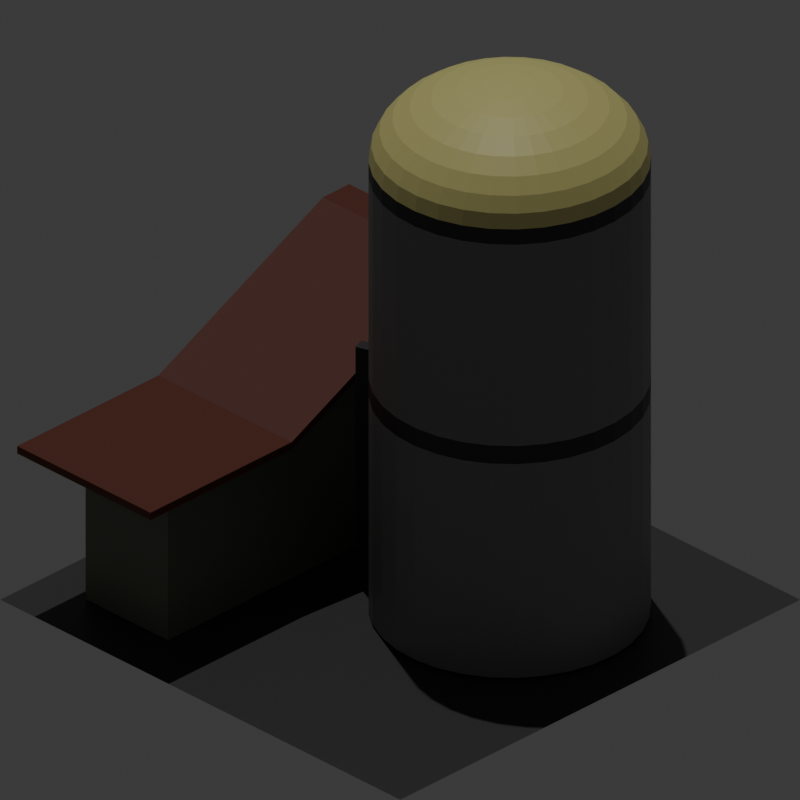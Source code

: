 # Source: silo1.blend  (saved by Blender 4.2.66; exported with 4.5.12 LTS)
import bpy
from mathutils import Matrix  # noqa: F401  (used for matrix-valued properties, if any)

bpy.ops.wm.read_factory_settings(use_empty=True)
scene = bpy.context.scene
scene.name = 'Scene'

# ---- collections
col_collection = bpy.data.collections.new('Collection'); scene.collection.children.link(col_collection)

# ---- materials (node trees are filled in below, after node groups)
mat_material_006 = bpy.data.materials.new('Material.006')
mat_material_003 = bpy.data.materials.new('Material.003')
mat_material_004 = bpy.data.materials.new('Material.004')
mat_material_005 = bpy.data.materials.new('Material.005')
mat_material_001 = bpy.data.materials.new('Material.001')
mat_material_002 = bpy.data.materials.new('Material.002')

# ---- material node trees
mat_material_006.use_nodes = True; mat_material_006.node_tree.nodes.clear()
_N = mat_material_006.node_tree.nodes; _L = mat_material_006.node_tree.links
n0 = _N.new('ShaderNodeBsdfPrincipled'); n0.name = 'Principled BSDF'; n0.location = (10, 300)
n0.inputs[0].default_value = (0.04431, 0.04431, 0.04431, 1.0)
n1 = _N.new('ShaderNodeOutputMaterial'); n1.name = 'Material Output'; n1.location = (300, 300)
_L.new(n0.outputs[0], n1.inputs[0])
n1.is_active_output = True
mat_material_003.use_nodes = True; mat_material_003.node_tree.nodes.clear()
_N = mat_material_003.node_tree.nodes; _L = mat_material_003.node_tree.links
n0 = _N.new('ShaderNodeBsdfPrincipled'); n0.name = 'Principled BSDF'; n0.location = (10, 300)
n0.inputs[0].default_value = (0.2247, 0.2247, 0.2247, 1.0)
n1 = _N.new('ShaderNodeOutputMaterial'); n1.name = 'Material Output'; n1.location = (300, 300)
_L.new(n0.outputs[0], n1.inputs[0])
n1.is_active_output = True
mat_material_004.use_nodes = True; mat_material_004.node_tree.nodes.clear()
_N = mat_material_004.node_tree.nodes; _L = mat_material_004.node_tree.links
n0 = _N.new('ShaderNodeBsdfPrincipled'); n0.name = 'Principled BSDF'; n0.location = (10, 300)
n0.inputs[0].default_value = (0.03275, 0.03275, 0.03275, 1.0)
n1 = _N.new('ShaderNodeOutputMaterial'); n1.name = 'Material Output'; n1.location = (300, 300)
_L.new(n0.outputs[0], n1.inputs[0])
n1.is_active_output = True
mat_material_005.use_nodes = True; mat_material_005.node_tree.nodes.clear()
_N = mat_material_005.node_tree.nodes; _L = mat_material_005.node_tree.links
n0 = _N.new('ShaderNodeBsdfPrincipled'); n0.name = 'Principled BSDF'; n0.location = (10, 300)
n0.inputs[0].default_value = (0.8003, 0.7434, 0.2807, 1.0)
n1 = _N.new('ShaderNodeOutputMaterial'); n1.name = 'Material Output'; n1.location = (300, 300)
_L.new(n0.outputs[0], n1.inputs[0])
n1.is_active_output = True
mat_material_001.use_nodes = True; mat_material_001.node_tree.nodes.clear()
_N = mat_material_001.node_tree.nodes; _L = mat_material_001.node_tree.links
n0 = _N.new('ShaderNodeBsdfPrincipled'); n0.name = 'Principled BSDF'; n0.location = (10, 300)
n0.inputs[0].default_value = (0.1353, 0.02829, 0.01463, 1.0)
n1 = _N.new('ShaderNodeOutputMaterial'); n1.name = 'Material Output'; n1.location = (300, 300)
_L.new(n0.outputs[0], n1.inputs[0])
n1.is_active_output = True
mat_material_002.use_nodes = True; mat_material_002.node_tree.nodes.clear()
_N = mat_material_002.node_tree.nodes; _L = mat_material_002.node_tree.links
n0 = _N.new('ShaderNodeBsdfPrincipled'); n0.name = 'Principled BSDF'; n0.location = (10, 300)
n0.inputs[0].default_value = (0.182, 0.1887, 0.1426, 1.0)
n1 = _N.new('ShaderNodeOutputMaterial'); n1.name = 'Material Output'; n1.location = (300, 300)
_L.new(n0.outputs[0], n1.inputs[0])
n1.is_active_output = True

# ---- world
world_world = bpy.data.worlds.new('World'); scene.world = world_world
world_world.use_nodes = True; world_world.node_tree.nodes.clear()
_N = world_world.node_tree.nodes; _L = world_world.node_tree.links
n0 = _N.new('ShaderNodeOutputWorld'); n0.name = 'World Output'; n0.location = (300, 300)
n1 = _N.new('ShaderNodeBackground'); n1.name = 'Background'; n1.location = (10, 300)
n1.inputs[0].default_value = (0.05088, 0.05088, 0.05088, 1.0)
_L.new(n1.outputs[0], n0.inputs[0])
n0.is_active_output = True
world_world.color = (0.05088, 0.05088, 0.05088)
world_world.sun_shadow_jitter_overblur = 0.0

# ---- cameras
cam_camera = bpy.data.cameras.new('Camera')
cam_camera.type = 'ORTHO'
cam_camera.clip_end = 100.0
cam_camera.ortho_scale = 5.657
cam_camera_001 = bpy.data.cameras.new('Camera.001')
cam_camera_001.type = 'ORTHO'
cam_camera_001.clip_end = 100.0
cam_camera_001.ortho_scale = 5.657
cam_camera_002 = bpy.data.cameras.new('Camera.002')
cam_camera_002.type = 'ORTHO'
cam_camera_002.clip_end = 100.0
cam_camera_002.ortho_scale = 5.657
cam_camera_003 = bpy.data.cameras.new('Camera.003')
cam_camera_003.type = 'ORTHO'
cam_camera_003.clip_end = 100.0
cam_camera_003.ortho_scale = 5.657

# ---- lights
light_sun = bpy.data.lights.new('Sun', 'SUN')
light_sun.energy = 1.0

# ---- meshes
me_plane = bpy.data.meshes.new('Plane')
me_plane.from_pydata([(-1.0, -1.0, 0.0), (1.0, -1.0, 0.0), (-1.0, 1.0, 0.0), (1.0, 1.0, 0.0)], [], [(0, 1, 3, 2)])
_uv = me_plane.uv_layers.new(name='UVMap')
_uv.uv.foreach_set('vector', [0.0, 0.0, 1.0, 0.0, 1.0, 1.0, 0.0, 1.0])
me_plane.materials.append(mat_material_006)
me_plane.update()
me_sphere = bpy.data.meshes.new('Sphere')
me_sphere.from_pydata([(0.0, 0.5556, 0.2186), (0.0, 0.8315, 0.106), (0.0, 0.9808, -0.04124), (0.0, 1.0, -0.1209), (0.03806, 0.1913, 0.2796), (0.07466, 0.3753, 0.2564), (0.1084, 0.5449, 0.2186), (0.1379, 0.6935, 0.1678), (0.1622, 0.8155, 0.106), (0.1802, 0.9061, 0.03537), (0.1913, 0.9619, -0.04124), (0.1951, 0.9808, -0.1209), (0.07466, 0.1802, 0.2796), (0.1464, 0.3536, 0.2564), (0.2126, 0.5133, 0.2186), (0.2706, 0.6533, 0.1678), (0.3182, 0.7682, 0.106), (0.3536, 0.8536, 0.03537), (0.3753, 0.9061, -0.04124), (0.3827, 0.9239, -0.1209), (0.1084, 0.1622, 0.2796), (0.2126, 0.3182, 0.2564), (0.3087, 0.4619, 0.2186), (0.3928, 0.5879, 0.1678), (0.4619, 0.6913, 0.106), (0.5133, 0.7682, 0.03537), (0.5449, 0.8155, -0.04124), (0.5556, 0.8315, -0.1209), (0.1379, 0.1379, 0.2796), (0.2706, 0.2706, 0.2564), (0.3928, 0.3928, 0.2186), (0.5, 0.5, 0.1678), (0.5879, 0.5879, 0.106), (0.6533, 0.6533, 0.03537), (0.6935, 0.6935, -0.04124), (0.7071, 0.7071, -0.1209), (0.1622, 0.1084, 0.2796), (0.3182, 0.2126, 0.2564), (0.4619, 0.3087, 0.2186), (0.5879, 0.3928, 0.1678), (0.6913, 0.4619, 0.106), (0.7682, 0.5133, 0.03537), (0.8155, 0.5449, -0.04124), (0.8315, 0.5556, -0.1209), (0.0, 0.0, 0.2874), (0.1802, 0.07466, 0.2796), (0.3536, 0.1464, 0.2564), (0.5133, 0.2126, 0.2186), (0.6533, 0.2706, 0.1678), (0.7682, 0.3182, 0.106), (0.8536, 0.3536, 0.03537), (0.9061, 0.3753, -0.04124), (0.9239, 0.3827, -0.1209), (0.1913, 0.03806, 0.2796), (0.3753, 0.07466, 0.2564), (0.5449, 0.1084, 0.2186), (0.6935, 0.1379, 0.1678), (0.8155, 0.1622, 0.106), (0.9061, 0.1802, 0.03537), (0.9619, 0.1913, -0.04124), (0.9808, 0.1951, -0.1209), (0.1951, -1.118e-08, 0.2796), (0.3827, -2.235e-08, 0.2564), (0.5556, -5.215e-08, 0.2186), (0.7071, 1.49e-08, 0.1678), (0.8315, -8.941e-08, 0.106), (0.9239, 4.47e-08, 0.03537), (0.9808, -8.941e-08, -0.04124), (1.0, -1.639e-07, -0.1209), (0.1913, -0.03806, 0.2796), (0.3753, -0.07466, 0.2564), (0.5449, -0.1084, 0.2186), (0.6935, -0.1379, 0.1678), (0.8155, -0.1622, 0.106), (0.9061, -0.1802, 0.03537), (0.9619, -0.1913, -0.04124), (0.9808, -0.1951, -0.1209), (0.1802, -0.07466, 0.2796), (0.3536, -0.1464, 0.2564), (0.5133, -0.2126, 0.2186), (0.6533, -0.2706, 0.1678), (0.7682, -0.3182, 0.106), (0.8536, -0.3536, 0.03537), (0.9061, -0.3753, -0.04124), (0.9239, -0.3827, -0.1209), (0.1622, -0.1084, 0.2796), (0.3182, -0.2126, 0.2564), (0.4619, -0.3087, 0.2186), (0.5879, -0.3928, 0.1678), (0.6913, -0.4619, 0.106), (0.7682, -0.5133, 0.03537), (0.8155, -0.5449, -0.04124), (0.8315, -0.5556, -0.1209), (0.1379, -0.1379, 0.2796), (0.2706, -0.2706, 0.2564), (0.3928, -0.3928, 0.2186), (0.5, -0.5, 0.1678), (0.5879, -0.5879, 0.106), (0.6533, -0.6533, 0.03537), (0.6935, -0.6935, -0.04124), (0.7071, -0.7071, -0.1209), (0.1084, -0.1622, 0.2796), (0.2126, -0.3182, 0.2564), (0.3087, -0.4619, 0.2186), (0.3928, -0.5879, 0.1678), (0.4619, -0.6913, 0.106), (0.5133, -0.7682, 0.03537), (0.5449, -0.8155, -0.04124), (0.5556, -0.8315, -0.1209), (0.07466, -0.1802, 0.2796), (0.1464, -0.3536, 0.2564), (0.2126, -0.5133, 0.2186), (0.2706, -0.6533, 0.1678), (0.3182, -0.7682, 0.106), (0.3536, -0.8536, 0.03537), (0.3753, -0.9061, -0.04124), (0.3827, -0.9239, -0.1209), (0.03806, -0.1913, 0.2796), (0.07466, -0.3753, 0.2564), (0.1084, -0.5449, 0.2186), (0.1379, -0.6935, 0.1678), (0.1622, -0.8155, 0.106), (0.1802, -0.9061, 0.03537), (0.1913, -0.9619, -0.04124), (0.1951, -0.9808, -0.1209), (-7.451e-09, -0.1951, 0.2796), (-5.215e-08, -0.3827, 0.2564), (-9.686e-08, -0.5556, 0.2186), (-1.49e-08, -0.7071, 0.1678), (-1.043e-07, -0.8315, 0.106), (2.98e-08, -0.9239, 0.03537), (-1.341e-07, -0.9808, -0.04124), (-3.278e-07, -1.0, -0.1209), (-0.03806, -0.1913, 0.2796), (-0.07466, -0.3753, 0.2564), (-0.1084, -0.5449, 0.2186), (-0.1379, -0.6935, 0.1678), (-0.1622, -0.8155, 0.106), (-0.1802, -0.9061, 0.03537), (-0.1913, -0.9619, -0.04124), (-0.1951, -0.9808, -0.1209), (-0.07466, -0.1802, 0.2796), (-0.1464, -0.3536, 0.2564), (-0.2126, -0.5133, 0.2186), (-0.2706, -0.6533, 0.1678), (-0.3182, -0.7682, 0.106), (-0.3536, -0.8536, 0.03537), (-0.3753, -0.9061, -0.04124), (-0.3827, -0.9239, -0.1209), (-0.1084, -0.1622, 0.2796), (-0.2126, -0.3182, 0.2564), (-0.3087, -0.4619, 0.2186), (-0.3928, -0.5879, 0.1678), (-0.4619, -0.6913, 0.106), (-0.5133, -0.7682, 0.03537), (-0.5449, -0.8155, -0.04124), (-0.5556, -0.8315, -0.1209), (-0.1379, -0.1379, 0.2796), (-0.2706, -0.2706, 0.2564), (-0.3928, -0.3928, 0.2186), (-0.5, -0.5, 0.1678), (-0.5879, -0.5879, 0.106), (-0.6533, -0.6533, 0.03537), (-0.6935, -0.6935, -0.04124), (-0.7071, -0.7071, -0.1209), (-0.1622, -0.1084, 0.2796), (-0.3182, -0.2126, 0.2564), (-0.4619, -0.3087, 0.2186), (-0.5879, -0.3928, 0.1678), (-0.6913, -0.4619, 0.106), (-0.7682, -0.5133, 0.03537), (-0.8155, -0.5449, -0.04124), (-0.8315, -0.5556, -0.1209), (-0.1802, -0.07466, 0.2796), (-0.3536, -0.1464, 0.2564), (-0.5133, -0.2126, 0.2186), (-0.6533, -0.2706, 0.1678), (-0.7682, -0.3182, 0.106), (-0.8536, -0.3536, 0.03537), (-0.9061, -0.3753, -0.04124), (-0.9239, -0.3827, -0.1209), (-0.1913, -0.03806, 0.2796), (-0.3753, -0.07466, 0.2564), (-0.5449, -0.1084, 0.2186), (-0.6935, -0.1379, 0.1678), (-0.8155, -0.1622, 0.106), (-0.9061, -0.1802, 0.03537), (-0.9619, -0.1913, -0.04124), (-0.9808, -0.1951, -0.1209), (-0.1951, 1.863e-08, 0.2796), (-0.3827, 5.215e-08, 0.2564), (-0.5556, 1.49e-07, 0.2186), (-0.7071, 2.98e-08, 0.1678), (-0.8315, 1.639e-07, 0.106), (-0.9239, 1.49e-08, 0.03537), (-0.9808, 2.682e-07, -0.04124), (-1.0, 4.47e-07, -0.1209), (-0.1913, 0.03806, 0.2796), (-0.3753, 0.07466, 0.2564), (-0.5449, 0.1084, 0.2186), (-0.6935, 0.1379, 0.1678), (-0.8155, 0.1622, 0.106), (-0.9061, 0.1802, 0.03537), (-0.9619, 0.1913, -0.04124), (-0.9808, 0.1951, -0.1209), (-0.1802, 0.07466, 0.2796), (-0.3536, 0.1464, 0.2564), (-0.5133, 0.2126, 0.2186), (-0.6533, 0.2706, 0.1678), (-0.7682, 0.3182, 0.106), (-0.8536, 0.3536, 0.03537), (-0.9061, 0.3753, -0.04124), (-0.9239, 0.3827, -0.1209), (-0.1622, 0.1084, 0.2796), (-0.3182, 0.2126, 0.2564), (-0.4619, 0.3087, 0.2186), (-0.5879, 0.3928, 0.1678), (-0.6913, 0.4619, 0.106), (-0.7682, 0.5133, 0.03537), (-0.8155, 0.5449, -0.04124), (-0.8315, 0.5556, -0.1209), (-0.1379, 0.1379, 0.2796), (-0.2706, 0.2706, 0.2564), (-0.3928, 0.3928, 0.2186), (-0.5, 0.5, 0.1678), (-0.5879, 0.5879, 0.106), (-0.6533, 0.6533, 0.03537), (-0.6935, 0.6935, -0.04124), (-0.7071, 0.7071, -0.1209), (-0.1951, 0.9808, -2.606), (-0.3827, 0.9239, -2.606), (-0.5556, 0.8315, -2.606), (-0.7071, 0.7071, -2.606), (-0.8315, 0.5556, -2.606), (-0.9239, 0.3827, -2.606), (-0.1084, 0.1622, 0.2796), (-0.2126, 0.3182, 0.2564), (-0.3087, 0.4619, 0.2186), (-0.3928, 0.5879, 0.1678), (-0.4619, 0.6913, 0.106), (-0.5133, 0.7682, 0.03537), (-0.5449, 0.8155, -0.04124), (-0.5556, 0.8315, -0.1209), (-0.9808, 0.1951, -2.606), (-1.0, 4.47e-07, -2.606), (-0.9808, -0.1951, -2.606), (-0.9239, -0.3827, -2.606), (-0.8315, -0.5556, -2.606), (-0.7071, -0.7071, -2.606), (-0.5556, -0.8315, -2.606), (-0.07466, 0.1802, 0.2796), (-0.1464, 0.3536, 0.2564), (-0.2126, 0.5133, 0.2186), (-0.2706, 0.6533, 0.1678), (-0.3182, 0.7682, 0.106), (-0.3536, 0.8536, 0.03537), (-0.3753, 0.9061, -0.04124), (-0.3827, 0.9239, -0.1209), (-0.3827, -0.9239, -2.606), (-0.1951, -0.9808, -2.606), (-3.278e-07, -1.0, -2.606), (0.1951, -0.9808, -2.606), (0.3827, -0.9239, -2.606), (0.5556, -0.8315, -2.606), (0.7071, -0.7071, -2.606), (-0.03806, 0.1913, 0.2796), (-0.07466, 0.3753, 0.2564), (-0.1084, 0.5449, 0.2186), (-0.1379, 0.6935, 0.1678), (-0.1622, 0.8155, 0.106), (-0.1802, 0.9061, 0.03537), (-0.1913, 0.9619, -0.04124), (-0.1951, 0.9808, -0.1209), (0.8315, -0.5556, -2.606), (0.9239, -0.3827, -2.606), (0.9808, -0.1951, -2.606), (1.0, -1.639e-07, -2.606), (0.9808, 0.1951, -2.606), (0.9239, 0.3827, -2.606), (0.8315, 0.5556, -2.606), (1.49e-08, 0.1951, 0.2796), (6.706e-08, 0.3827, 0.2564), (8.941e-08, 0.7071, 0.1678), (5.96e-08, 0.9239, 0.03537), (0.7071, 0.7071, -2.606), (0.5556, 0.8315, -2.606), (0.3827, 0.9239, -2.606), (0.1951, 0.9808, -2.606), (0.0, 1.0, -2.606), (0.7071, 0.7071, -0.2616), (-0.9239, 0.3827, -0.2616), (-0.5556, 0.8315, -0.2616), (0.3827, 0.9239, -0.2616), (0.5556, 0.8315, -0.2616), (0.5556, -0.8315, -0.2616), (-1.0, 4.47e-07, -0.2616), (1.0, -1.639e-07, -0.2616), (-0.5556, -0.8315, -0.2616), (0.8315, -0.5556, -0.2616), (0.9239, -0.3827, -0.2616), (0.8315, 0.5556, -0.2616), (0.1951, -0.9808, -0.2616), (-0.3827, -0.9239, -0.2616), (0.1951, 0.9808, -0.2616), (-0.9239, -0.3827, -0.2616), (-0.8315, 0.5556, -0.2616), (-3.278e-07, -1.0, -0.2616), (-0.3827, 0.9239, -0.2616), (0.9239, 0.3827, -0.2616), (0.9808, -0.1951, -0.2616), (-0.9808, 0.1951, -0.2616), (-0.7071, -0.7071, -0.2616), (0.7071, -0.7071, -0.2616), (0.0, 1.0, -0.2616), (-0.8315, -0.5556, -0.2616), (0.3827, -0.9239, -0.2616), (-0.9808, -0.1951, -0.2616), (-0.7071, 0.7071, -0.2616), (-0.1951, -0.9808, -0.2616), (-0.1951, 0.9808, -0.2616), (0.9808, 0.1951, -0.2616), (0.06897, -0.7003, 0.1678), (0.05419, -0.5502, 0.2186), (0.08111, -0.8235, 0.106), (0.09012, -0.915, 0.03537), (0.09567, -0.9714, -0.04124), (0.09754, -0.9904, -0.1209), (0.01903, -0.1932, 0.2796), (0.03733, -0.379, 0.2564), (0.09754, -0.9904, -2.606), (0.09754, -0.9904, -0.2616), (-0.09755, -0.9904, -0.1209), (-0.09567, -0.9714, -0.04124), (-0.01903, -0.1932, 0.2796), (-0.03733, -0.379, 0.2564), (-0.05419, -0.5502, 0.2186), (-0.06897, -0.7003, 0.1678), (-0.08111, -0.8235, 0.106), (-0.09012, -0.915, 0.03537), (-0.09755, -0.9904, -2.606), (-0.09755, -0.9904, -0.2616), (-4.236e-07, -1.043, -0.1209), (-4.236e-07, -1.043, -0.2616), (0.09754, -1.034, -0.1209), (0.09754, -1.034, -0.2616), (-0.09755, -1.034, -0.1209), (-0.09755, -1.034, -0.2616), (-4.945e-07, -1.158, -0.1209), (-4.945e-07, -1.158, -0.2616), (0.09754, -1.149, -0.1209), (0.09754, -1.149, -0.2616), (-0.09755, -1.149, -0.1209), (-0.09755, -1.149, -0.2616), (-0.09755, -1.034, -2.599), (-0.09755, -1.149, -2.599), (-4.236e-07, -1.043, -2.599), (0.09754, -1.034, -2.599), (-4.945e-07, -1.158, -2.599), (0.09754, -1.149, -2.599), (0.5556, 0.8315, -1.421), (0.1951, 0.9808, -1.421), (0.9808, -0.1951, -1.421), (-0.9808, 0.1951, -1.421), (-0.7071, -0.7071, -1.421), (0.7071, -0.7071, -1.421), (0.3827, -0.9239, -1.421), (-0.9808, -0.1951, -1.421), (-0.7071, 0.7071, -1.421), (-0.1951, -0.9808, -1.421), (-0.1951, 0.9808, -1.421), (0.9808, 0.1951, -1.421), (0.7071, 0.7071, -1.421), (-0.9239, 0.3827, -1.421), (-0.5556, 0.8315, -1.421), (0.3827, 0.9239, -1.421), (0.5556, -0.8315, -1.421), (-1.0, 4.47e-07, -1.421), (1.0, -1.639e-07, -1.421), (-0.5556, -0.8315, -1.421), (0.8315, -0.5556, -1.421), (0.9239, -0.3827, -1.421), (0.8315, 0.5556, -1.421), (0.1951, -0.9808, -1.421), (-0.3827, -0.9239, -1.421), (-0.9239, -0.3827, -1.421), (-0.8315, 0.5556, -1.421), (-3.278e-07, -1.0, -1.421), (-0.3827, 0.9239, -1.421), (0.9239, 0.3827, -1.421), (0.0, 1.0, -1.421), (-0.8315, -0.5556, -1.421), (0.09754, -0.9904, -1.421), (-0.09755, -0.9904, -1.421), (0.7071, 0.7071, -1.321), (-0.9239, 0.3827, -1.321), (-0.5556, 0.8315, -1.321), (0.3827, 0.9239, -1.321), (0.5556, -0.8315, -1.321), (-1.0, 4.47e-07, -1.321), (1.0, -1.639e-07, -1.321), (-0.5556, -0.8315, -1.321), (0.8315, -0.5556, -1.321), (0.9239, -0.3827, -1.321), (0.8315, 0.5556, -1.321), (0.1951, -0.9808, -1.321), (-0.3827, -0.9239, -1.321), (-0.9239, -0.3827, -1.321), (-0.8315, 0.5556, -1.321), (-3.278e-07, -1.0, -1.321), (-0.3827, 0.9239, -1.321), (0.9239, 0.3827, -1.321), (0.0, 1.0, -1.321), (-0.8315, -0.5556, -1.321), (0.5556, 0.8315, -1.321), (0.1951, 0.9808, -1.321), (0.9808, -0.1951, -1.321), (-0.9808, 0.1951, -1.321), (-0.7071, -0.7071, -1.321), (0.7071, -0.7071, -1.321), (0.3827, -0.9239, -1.321), (-0.9808, -0.1951, -1.321), (-0.7071, 0.7071, -1.321), (-0.1951, -0.9808, -1.321), (-0.1951, 0.9808, -1.321), (0.9808, 0.1951, -1.321), (0.09754, -0.9904, -1.321), (-0.09755, -0.9904, -1.321), (0.3295, -0.6218, 0.1678), (0.2589, -0.4885, 0.2186), (0.3875, -0.7311, 0.106), (0.4306, -0.8124, 0.03537), (0.4571, -0.8624, -0.04124), (0.466, -0.8793, -0.1209), (0.09092, -0.1715, 0.2796), (0.1783, -0.3365, 0.2564), (0.466, -0.8793, -2.606), (0.466, -0.8793, -0.2616), (0.466, -0.8793, -1.421), (0.466, -0.8793, -1.321), (0.4917, -0.9274, -1.421), (0.5813, -0.8795, -1.421), (0.5813, -0.8795, -1.321), (0.4917, -0.9274, -1.321), (0.5435, -1.024, -1.421), (0.633, -0.9763, -1.421), (0.633, -0.9763, -1.321), (0.5435, -1.024, -1.321), (0.4917, -0.9274, -2.606), (0.5813, -0.8795, -2.606), (0.5435, -1.024, -2.606), (0.633, -0.9763, -2.606), (0.7071, 0.7071, -0.2056), (-0.9239, 0.3827, -0.2056), (-0.5556, 0.8315, -0.2056), (0.3827, 0.9239, -0.2056), (0.5556, -0.8315, -0.2056), (-1.0, 4.47e-07, -0.2056), (1.0, -1.639e-07, -0.2056), (-0.5556, -0.8315, -0.2056), (0.8315, -0.5556, -0.2056), (0.9239, -0.3827, -0.2056), (0.8315, 0.5556, -0.2056), (0.1951, -0.9808, -0.2056), (-0.3827, -0.9239, -0.2056), (-0.9239, -0.3827, -0.2056), (-0.8315, 0.5556, -0.2056), (-0.3827, 0.9239, -0.2056), (0.9239, 0.3827, -0.2056), (0.0, 1.0, -0.2056), (-0.8315, -0.5556, -0.2056), (0.5556, 0.8315, -0.2056), (0.1951, 0.9808, -0.2056), (0.9808, -0.1951, -0.2056), (-0.9808, 0.1951, -0.2056), (-0.7071, -0.7071, -0.2056), (0.7071, -0.7071, -0.2056), (0.3827, -0.9239, -0.2056), (-0.9808, -0.1951, -0.2056), (-0.7071, 0.7071, -0.2056), (-0.1951, -0.9808, -0.2056), (-0.1951, 0.9808, -0.2056), (0.9808, 0.1951, -0.2056), (0.09754, -0.9904, -0.2056), (-0.09755, -0.9904, -0.2056), (0.09754, -1.034, -0.2056), (-0.09755, -1.034, -0.2056), (-4.945e-07, -1.158, -0.2056), (0.09754, -1.149, -0.2056), (-0.09755, -1.149, -0.2056), (0.466, -0.8793, -0.2056)], [], [(280, 44, 4), (281, 280, 4, 5), (0, 281, 5, 6), (282, 0, 6, 7), (1, 282, 7, 8), (283, 1, 8, 9), (2, 283, 9, 10), (3, 2, 10, 11), (11, 10, 18, 19), (4, 44, 12), (5, 4, 12, 13), (6, 5, 13, 14), (7, 6, 14, 15), (8, 7, 15, 16), (9, 8, 16, 17), (10, 9, 17, 18), (15, 14, 22, 23), (16, 15, 23, 24), (17, 16, 24, 25), (18, 17, 25, 26), (19, 18, 26, 27), (12, 44, 20), (13, 12, 20, 21), (14, 13, 21, 22), (27, 26, 34, 35), (20, 44, 28), (21, 20, 28, 29), (22, 21, 29, 30), (23, 22, 30, 31), (24, 23, 31, 32), (25, 24, 32, 33), (26, 25, 33, 34), (32, 31, 39, 40), (33, 32, 40, 41), (34, 33, 41, 42), (35, 34, 42, 43), (28, 44, 36), (29, 28, 36, 37), (30, 29, 37, 38), (31, 30, 38, 39), (36, 44, 45), (37, 36, 45, 46), (38, 37, 46, 47), (39, 38, 47, 48), (40, 39, 48, 49), (41, 40, 49, 50), (42, 41, 50, 51), (43, 42, 51, 52), (49, 48, 56, 57), (50, 49, 57, 58), (51, 50, 58, 59), (52, 51, 59, 60), (45, 44, 53), (46, 45, 53, 54), (47, 46, 54, 55), (48, 47, 55, 56), (54, 53, 61, 62), (55, 54, 62, 63), (56, 55, 63, 64), (57, 56, 64, 65), (58, 57, 65, 66), (59, 58, 66, 67), (60, 59, 67, 68), (53, 44, 61), (66, 65, 73, 74), (67, 66, 74, 75), (68, 67, 75, 76), (61, 44, 69), (62, 61, 69, 70), (63, 62, 70, 71), (64, 63, 71, 72), (65, 64, 72, 73), (71, 70, 78, 79), (72, 71, 79, 80), (73, 72, 80, 81), (74, 73, 81, 82), (75, 74, 82, 83), (76, 75, 83, 84), (69, 44, 77), (70, 69, 77, 78), (83, 82, 90, 91), (84, 83, 91, 92), (77, 44, 85), (78, 77, 85, 86), (79, 78, 86, 87), (80, 79, 87, 88), (81, 80, 88, 89), (82, 81, 89, 90), (87, 86, 94, 95), (88, 87, 95, 96), (89, 88, 96, 97), (90, 89, 97, 98), (91, 90, 98, 99), (92, 91, 99, 100), (85, 44, 93), (86, 85, 93, 94), (99, 98, 106, 107), (100, 99, 107, 108), (93, 44, 101), (94, 93, 101, 102), (95, 94, 102, 103), (96, 95, 103, 104), (97, 96, 104, 105), (98, 97, 105, 106), (427, 428, 111, 112), (429, 427, 112, 113), (430, 429, 113, 114), (431, 430, 114, 115), (432, 431, 115, 116), (101, 44, 109, 433), (434, 433, 109, 110), (428, 434, 110, 111), (116, 115, 123, 124), (109, 44, 117), (110, 109, 117, 118), (111, 110, 118, 119), (112, 111, 119, 120), (113, 112, 120, 121), (114, 113, 121, 122), (115, 114, 122, 123), (321, 322, 127, 128), (323, 321, 128, 129), (324, 323, 129, 130), (325, 324, 130, 131), (326, 325, 131, 132), (117, 44, 125, 327), (328, 327, 125, 126), (322, 328, 126, 127), (331, 332, 139, 140), (125, 44, 133, 333), (334, 333, 133, 134), (335, 334, 134, 135), (336, 335, 135, 136), (337, 336, 136, 137), (338, 337, 137, 138), (332, 338, 138, 139), (137, 136, 144, 145), (138, 137, 145, 146), (139, 138, 146, 147), (140, 139, 147, 148), (133, 44, 141), (134, 133, 141, 142), (135, 134, 142, 143), (136, 135, 143, 144), (142, 141, 149, 150), (143, 142, 150, 151), (144, 143, 151, 152), (145, 144, 152, 153), (146, 145, 153, 154), (147, 146, 154, 155), (148, 147, 155, 156), (141, 44, 149), (154, 153, 161, 162), (155, 154, 162, 163), (156, 155, 163, 164), (149, 44, 157), (150, 149, 157, 158), (151, 150, 158, 159), (152, 151, 159, 160), (153, 152, 160, 161), (158, 157, 165, 166), (159, 158, 166, 167), (160, 159, 167, 168), (161, 160, 168, 169), (162, 161, 169, 170), (163, 162, 170, 171), (164, 163, 171, 172), (157, 44, 165), (170, 169, 177, 178), (171, 170, 178, 179), (172, 171, 179, 180), (165, 44, 173), (166, 165, 173, 174), (167, 166, 174, 175), (168, 167, 175, 176), (169, 168, 176, 177), (175, 174, 182, 183), (176, 175, 183, 184), (177, 176, 184, 185), (178, 177, 185, 186), (179, 178, 186, 187), (180, 179, 187, 188), (173, 44, 181), (174, 173, 181, 182), (187, 186, 194, 195), (188, 187, 195, 196), (181, 44, 189), (182, 181, 189, 190), (183, 182, 190, 191), (184, 183, 191, 192), (185, 184, 192, 193), (186, 185, 193, 194), (191, 190, 198, 199), (192, 191, 199, 200), (193, 192, 200, 201), (194, 193, 201, 202), (195, 194, 202, 203), (196, 195, 203, 204), (189, 44, 197), (190, 189, 197, 198), (203, 202, 210, 211), (204, 203, 211, 212), (197, 44, 205), (198, 197, 205, 206), (199, 198, 206, 207), (200, 199, 207, 208), (201, 200, 208, 209), (202, 201, 209, 210), (208, 207, 215, 216), (209, 208, 216, 217), (210, 209, 217, 218), (211, 210, 218, 219), (362, 372, 234, 243), (212, 211, 219, 220), (205, 44, 213), (206, 205, 213, 214), (207, 206, 214, 215), (364, 375, 263, 264), (220, 219, 227, 228), (213, 44, 221), (368, 383, 258, 259), (214, 213, 221, 222), (361, 380, 274, 275), (215, 214, 222, 223), (365, 382, 261, 262), (216, 215, 223, 224), (359, 371, 284, 285), (217, 216, 224, 225), (363, 390, 247, 248), (218, 217, 225, 226), (367, 373, 231, 232), (219, 218, 226, 227), (370, 377, 276, 277), (225, 224, 238, 239), (391, 386, 260, 329), (226, 225, 239, 240), (372, 385, 233, 234), (227, 226, 240, 241), (383, 378, 249, 258), (228, 227, 241, 242), (221, 44, 235), (371, 381, 279, 284), (222, 221, 235, 236), (360, 374, 286, 287), (223, 222, 236, 237), (366, 376, 244, 245), (224, 223, 237, 238), (235, 44, 250), (373, 387, 230, 231), (236, 235, 250, 251), (369, 389, 288, 229), (237, 236, 251, 252), (381, 388, 278, 279), (238, 237, 252, 253), (380, 379, 273, 274), (239, 238, 253, 254), (374, 359, 285, 286), (240, 239, 254, 255), (390, 384, 246, 247), (241, 240, 255, 256), (437, 365, 262, 435), (242, 241, 256, 257), (254, 253, 268, 269), (389, 360, 287, 288), (255, 254, 269, 270), (384, 366, 245, 246), (256, 255, 270, 271), (385, 367, 232, 233), (257, 256, 271, 272), (250, 44, 265), (376, 362, 243, 244), (251, 250, 265, 266), (377, 361, 275, 276), (252, 251, 266, 267), (378, 363, 248, 249), (253, 252, 267, 268), (379, 364, 264, 273), (266, 265, 280, 281), (267, 266, 281, 0), (268, 267, 0, 282), (269, 268, 282, 1), (392, 368, 259, 339), (270, 269, 1, 283), (387, 369, 229, 230), (271, 270, 283, 2), (388, 370, 277, 278), (272, 271, 2, 3), (265, 44, 280), (467, 481, 320, 308), (466, 480, 319, 307), (483, 479, 318, 340), (459, 475, 312, 298), (458, 474, 311, 297), (457, 472, 309, 296), (456, 473, 310, 295), (465, 478, 317, 305), (464, 477, 316, 304), (468, 471, 303, 313), (489, 476, 315, 436), (469, 464, 304, 314), (454, 470, 293, 292), (460, 459, 298, 299), (461, 467, 308, 300), (480, 468, 313, 319), (453, 466, 307, 291), (477, 456, 295, 316), (471, 454, 292, 303), (451, 461, 300, 289), (463, 458, 297, 302), (452, 465, 305, 290), (483, 340, 346, 485), (481, 457, 296, 320), (478, 453, 291, 317), (474, 469, 314, 311), (470, 451, 289, 293), (476, 462, 301, 315), (472, 460, 299, 309), (479, 463, 302, 318), (475, 455, 294, 312), (473, 452, 290, 310), (462, 482, 330, 301), (382, 391, 329, 261), (119, 118, 328, 322), (118, 117, 327, 328), (124, 123, 325, 326), (123, 122, 324, 325), (122, 121, 323, 324), (121, 120, 321, 323), (120, 119, 322, 321), (306, 330, 344, 342), (386, 392, 339, 260), (131, 130, 338, 332), (130, 129, 337, 338), (129, 128, 336, 337), (128, 127, 335, 336), (127, 126, 334, 335), (126, 125, 333, 334), (132, 131, 332, 331), (342, 344, 356, 355), (485, 346, 352, 488), (326, 132, 341, 343), (340, 306, 342, 346), (132, 331, 345, 341), (482, 326, 343, 484), (487, 486, 348, 350), (486, 488, 352, 348), (352, 346, 353, 354), (341, 345, 351, 347), (484, 343, 349, 487), (343, 341, 347, 349), (355, 356, 358, 357), (353, 355, 357, 354), (346, 342, 355, 353), (344, 350, 358, 356), (350, 348, 357, 358), (348, 352, 354, 357), (408, 426, 392, 386), (404, 425, 391, 382), (410, 424, 370, 388), (409, 423, 369, 387), (426, 422, 368, 392), (401, 418, 364, 379), (400, 417, 363, 378), (399, 415, 361, 377), (398, 416, 362, 376), (407, 421, 367, 385), (406, 420, 366, 384), (411, 414, 360, 389), (438, 419, 365, 437), (412, 406, 384, 390), (396, 413, 359, 374), (402, 401, 379, 380), (403, 410, 388, 381), (423, 411, 389, 369), (395, 409, 387, 373), (420, 398, 376, 366), (414, 396, 374, 360), (393, 403, 381, 371), (405, 400, 378, 383), (394, 407, 385, 372), (425, 408, 386, 391), (424, 399, 377, 370), (421, 395, 373, 367), (417, 412, 390, 363), (413, 393, 371, 359), (419, 404, 382, 365), (415, 402, 380, 361), (422, 405, 383, 368), (418, 397, 375, 364), (416, 394, 372, 362), (310, 290, 394, 416), (312, 294, 397, 418), (318, 302, 405, 422), (309, 299, 402, 415), (315, 301, 404, 419), (293, 289, 393, 413), (311, 314, 412, 417), (317, 291, 395, 421), (320, 296, 399, 424), (330, 306, 408, 425), (290, 305, 407, 394), (302, 297, 400, 405), (289, 300, 403, 393), (303, 292, 396, 414), (316, 295, 398, 420), (291, 307, 409, 395), (319, 313, 411, 423), (300, 308, 410, 403), (299, 298, 401, 402), (292, 293, 413, 396), (314, 304, 406, 412), (436, 315, 419, 438), (313, 303, 414, 411), (304, 316, 420, 406), (305, 317, 421, 407), (295, 310, 416, 398), (296, 309, 415, 399), (297, 311, 417, 400), (298, 312, 418, 401), (340, 318, 422, 426), (307, 319, 423, 409), (308, 320, 424, 410), (301, 330, 425, 404), (306, 340, 426, 408), (294, 436, 438, 397), (375, 397, 441, 440), (455, 489, 436, 294), (375, 437, 435, 263), (103, 102, 434, 428), (102, 101, 433, 434), (108, 107, 431, 432), (107, 106, 430, 431), (106, 105, 429, 430), (105, 104, 427, 429), (104, 103, 428, 427), (439, 440, 448, 447), (438, 437, 439, 442), (437, 375, 440, 439), (397, 438, 442, 441), (445, 446, 443, 444), (442, 439, 443, 446), (440, 441, 445, 444), (441, 442, 446, 445), (447, 448, 450, 449), (440, 444, 450, 448), (444, 443, 449, 450), (443, 439, 447, 449), (108, 432, 489, 455), (344, 484, 487, 350), (347, 351, 488, 486), (349, 347, 486, 487), (330, 482, 484, 344), (345, 485, 488, 351), (124, 326, 482, 462), (204, 212, 452, 473), (100, 108, 455, 475), (140, 148, 463, 479), (76, 84, 460, 472), (116, 124, 462, 476), (27, 35, 451, 470), (164, 172, 469, 474), (228, 242, 453, 478), (60, 68, 457, 481), (331, 483, 485, 345), (212, 220, 465, 452), (148, 156, 458, 463), (35, 43, 461, 451), (11, 19, 454, 471), (188, 196, 456, 477), (242, 257, 466, 453), (272, 3, 468, 480), (43, 52, 467, 461), (84, 92, 459, 460), (19, 27, 470, 454), (172, 180, 464, 469), (432, 116, 476, 489), (3, 11, 471, 468), (180, 188, 477, 464), (220, 228, 478, 465), (196, 204, 473, 456), (68, 76, 472, 457), (156, 164, 474, 458), (92, 100, 475, 459), (331, 140, 479, 483), (257, 272, 480, 466), (52, 60, 481, 467)])
me_sphere.polygons.foreach_set('material_index', [2, 2, 2, 2, 2, 2, 2, 2, 2, 2, 2, 2, 2, 2, 2, 2, 2, 2, 2, 2, 2, 2, 2, 2, 2, 2, 2, 2, 2, 2, 2, 2, 2, 2, 2, 2, 2, 2, 2, 2, 2, 2, 2, 2, 2, 2, 2, 2, 2, 2, 2, 2, 2, 2, 2, 2, 2, 2, 2, 2, 2, 2, 2, 2, 2, 2, 2, 2, 2, 2, 2, 2, 2, 2, 2, 2, 2, 2, 2, 2, 2, 2, 2, 2, 2, 2, 2, 2, 2, 2, 2, 2, 2, 2, 2, 2, 2, 2, 2, 2, 2, 2, 2, 2, 2, 2, 2, 2, 2, 2, 2, 2, 2, 2, 2, 2, 2, 2, 2, 2, 2, 2, 2, 2, 2, 2, 2, 2, 2, 2, 2, 2, 2, 2, 2, 2, 2, 2, 2, 2, 2, 2, 2, 2, 2, 2, 2, 2, 2, 2, 2, 2, 2, 2, 2, 2, 2, 2, 2, 2, 2, 2, 2, 2, 2, 2, 2, 2, 2, 2, 2, 2, 2, 2, 2, 2, 2, 2, 2, 2, 2, 2, 2, 2, 2, 2, 2, 2, 2, 2, 2, 2, 2, 2, 2, 2, 2, 2, 2, 2, 2, 2, 2, 2, 2, 2, 2, 2, 2, 2, 2, 2, 0, 2, 2, 2, 2, 0, 2, 2, 0, 2, 0, 2, 0, 2, 0, 2, 0, 2, 0, 2, 0, 2, 0, 2, 0, 2, 0, 2, 2, 0, 2, 0, 2, 0, 2, 2, 0, 2, 0, 2, 0, 2, 0, 2, 0, 2, 0, 2, 0, 2, 2, 0, 2, 0, 2, 0, 2, 2, 0, 2, 0, 2, 0, 2, 0, 2, 2, 2, 2, 0, 2, 0, 2, 0, 2, 2, 0, 0, 0, 0, 0, 0, 0, 0, 0, 0, 0, 0, 0, 0, 0, 0, 0, 0, 0, 0, 0, 0, 1, 0, 0, 0, 0, 0, 0, 0, 0, 0, 0, 0, 2, 2, 2, 2, 2, 2, 2, 0, 0, 2, 2, 2, 2, 2, 2, 2, 0, 1, 1, 0, 1, 1, 1, 1, 1, 1, 1, 1, 0, 0, 0, 1, 1, 1, 1, 1, 1, 1, 1, 1, 1, 1, 1, 1, 1, 1, 1, 1, 1, 1, 1, 1, 1, 1, 1, 1, 1, 1, 1, 1, 1, 1, 1, 1, 1, 1, 1, 1, 0, 0, 0, 0, 0, 0, 0, 0, 0, 0, 0, 0, 0, 0, 0, 0, 0, 0, 0, 0, 0, 0, 0, 0, 0, 0, 0, 0, 0, 0, 0, 0, 0, 0, 0, 1, 0, 0, 2, 2, 2, 2, 2, 2, 2, 0, 1, 0, 1, 1, 1, 1, 1, 0, 1, 1, 1, 1, 1, 1, 1, 1, 1, 1, 1, 1, 1, 1, 1, 1, 1, 1, 1, 1, 1, 1, 1, 1, 1, 1, 1, 1, 1, 1, 1, 1, 1, 1, 1, 1, 1, 1, 1, 1, 1, 1])
_uv = me_sphere.uv_layers.new(name='UVMap')
_uv.uv.foreach_set('vector', [0.6991, 0.6813, 0.7337, 0.6779, 0.7004, 0.688, 0.6658, 0.6846, 0.6991, 0.6813, 0.7004, 0.688, 0.6684, 0.6978, 0.6351, 0.6876, 0.6658, 0.6846, 0.6684, 0.6978, 0.6389, 0.7067, 0.6083, 0.6903, 0.6351, 0.6876, 0.6389, 0.7067, 0.6132, 0.7146, 0.5864, 0.6925, 0.6083, 0.6903, 0.6132, 0.7146, 0.5921, 0.7211, 0.5702, 0.6941, 0.5864, 0.6925, 0.5921, 0.7211, 0.5765, 0.7259, 0.701, 0.02924, 0.7, 0.01518, 0.7317, 0.01494, 0.7347, 0.02898, 0.7014, 0.0436, 0.701, 0.02924, 0.7347, 0.02898, 0.7357, 0.04334, 0.7357, 0.04334, 0.7347, 0.02898, 0.7664, 0.02849, 0.768, 0.04284, 0.7004, 0.688, 0.7337, 0.6779, 0.703, 0.6943, 0.6684, 0.6978, 0.7004, 0.688, 0.703, 0.6943, 0.6735, 0.7101, 0.6389, 0.7067, 0.6684, 0.6978, 0.6735, 0.7101, 0.6464, 0.7247, 0.6132, 0.7146, 0.6389, 0.7067, 0.6464, 0.7247, 0.6226, 0.7375, 0.5921, 0.7211, 0.6132, 0.7146, 0.6226, 0.7375, 0.6032, 0.748, 0.5765, 0.7259, 0.5921, 0.7211, 0.6032, 0.748, 0.5889, 0.7558, 0.7347, 0.02898, 0.7317, 0.01494, 0.7616, 0.01447, 0.7664, 0.02849, 0.6226, 0.7375, 0.6464, 0.7247, 0.6572, 0.7409, 0.6364, 0.7581, 0.6032, 0.748, 0.6226, 0.7375, 0.6364, 0.7581, 0.6194, 0.7722, 0.5889, 0.7558, 0.6032, 0.748, 0.6194, 0.7722, 0.6069, 0.7827, 0.7664, 0.02849, 0.7616, 0.01447, 0.7884, 0.0138, 0.7949, 0.02778, 0.768, 0.04284, 0.7664, 0.02849, 0.7949, 0.02778, 0.7971, 0.04211, 0.703, 0.6943, 0.7337, 0.6779, 0.7068, 0.7, 0.6735, 0.7101, 0.703, 0.6943, 0.7068, 0.7, 0.681, 0.7213, 0.6464, 0.7247, 0.6735, 0.7101, 0.681, 0.7213, 0.6572, 0.7409, 0.7971, 0.04211, 0.7949, 0.02778, 0.819, 0.02688, 0.8217, 0.04119, 0.7068, 0.7, 0.7337, 0.6779, 0.7116, 0.7048, 0.681, 0.7213, 0.7068, 0.7, 0.7116, 0.7048, 0.6904, 0.7308, 0.6572, 0.7409, 0.681, 0.7213, 0.6904, 0.7308, 0.671, 0.7547, 0.6364, 0.7581, 0.6572, 0.7409, 0.671, 0.7547, 0.6539, 0.7756, 0.6194, 0.7722, 0.6364, 0.7581, 0.6539, 0.7756, 0.64, 0.7928, 0.6069, 0.7827, 0.6194, 0.7722, 0.64, 0.7928, 0.6298, 0.8056, 0.7949, 0.02778, 0.7884, 0.0138, 0.8111, 0.01295, 0.819, 0.02688, 0.64, 0.7928, 0.6539, 0.7756, 0.6745, 0.7894, 0.6643, 0.809, 0.6298, 0.8056, 0.64, 0.7928, 0.6643, 0.809, 0.6567, 0.8236, 0.0153, 0.02716, 0.02225, 0.01322, 0.04796, 0.01389, 0.0426, 0.02787, 0.01295, 0.04148, 0.0153, 0.02716, 0.0426, 0.02787, 0.04079, 0.0422, 0.7116, 0.7048, 0.7337, 0.6779, 0.7173, 0.7086, 0.6904, 0.7308, 0.7116, 0.7048, 0.7173, 0.7086, 0.7016, 0.7382, 0.671, 0.7547, 0.6904, 0.7308, 0.7016, 0.7382, 0.6871, 0.7655, 0.6539, 0.7756, 0.671, 0.7547, 0.6871, 0.7655, 0.6745, 0.7894, 0.7173, 0.7086, 0.7337, 0.6779, 0.7236, 0.7113, 0.7016, 0.7382, 0.7173, 0.7086, 0.7236, 0.7113, 0.714, 0.7434, 0.6871, 0.7655, 0.7016, 0.7382, 0.714, 0.7434, 0.7051, 0.773, 0.6745, 0.7894, 0.6871, 0.7655, 0.7051, 0.773, 0.6974, 0.7989, 0.6643, 0.809, 0.6745, 0.7894, 0.6974, 0.7989, 0.6912, 0.8202, 0.6567, 0.8236, 0.6643, 0.809, 0.6912, 0.8202, 0.6866, 0.836, 0.0426, 0.02787, 0.04796, 0.01389, 0.07703, 0.01437, 0.07345, 0.02838, 0.04079, 0.0422, 0.0426, 0.02787, 0.07345, 0.02838, 0.07225, 0.04272, 0.6912, 0.8202, 0.6974, 0.7989, 0.7217, 0.8037, 0.7198, 0.8259, 0.6866, 0.836, 0.6912, 0.8202, 0.7198, 0.8259, 0.7184, 0.8423, 0.07345, 0.02838, 0.07703, 0.01437, 0.1083, 0.01465, 0.1067, 0.02868, 0.07225, 0.04272, 0.07345, 0.02838, 0.1067, 0.02868, 0.1061, 0.04303, 0.7236, 0.7113, 0.7337, 0.6779, 0.7303, 0.7126, 0.714, 0.7434, 0.7236, 0.7113, 0.7303, 0.7126, 0.7271, 0.746, 0.7051, 0.773, 0.714, 0.7434, 0.7271, 0.746, 0.7242, 0.7768, 0.6974, 0.7989, 0.7051, 0.773, 0.7242, 0.7768, 0.7217, 0.8037, 0.7271, 0.746, 0.7303, 0.7126, 0.7372, 0.7126, 0.7405, 0.746, 0.7242, 0.7768, 0.7271, 0.746, 0.7405, 0.746, 0.7437, 0.7768, 0.7217, 0.8037, 0.7242, 0.7768, 0.7437, 0.7768, 0.7465, 0.8037, 0.7198, 0.8259, 0.7217, 0.8037, 0.7465, 0.8037, 0.7489, 0.8259, 0.7184, 0.8423, 0.7198, 0.8259, 0.7489, 0.8259, 0.7508, 0.8423, 0.1067, 0.02868, 0.1083, 0.01465, 0.1406, 0.01472, 0.141, 0.02875, 0.1061, 0.04303, 0.1067, 0.02868, 0.141, 0.02875, 0.1411, 0.0431, 0.7303, 0.7126, 0.7337, 0.6779, 0.7372, 0.7126, 0.7508, 0.8423, 0.7489, 0.8259, 0.7775, 0.8202, 0.7825, 0.836, 0.141, 0.02875, 0.1406, 0.01472, 0.1727, 0.01458, 0.1751, 0.0286, 0.1411, 0.0431, 0.141, 0.02875, 0.1751, 0.0286, 0.1758, 0.04295, 0.7372, 0.7126, 0.7337, 0.6779, 0.7439, 0.7113, 0.7405, 0.746, 0.7372, 0.7126, 0.7439, 0.7113, 0.7537, 0.7434, 0.7437, 0.7768, 0.7405, 0.746, 0.7537, 0.7434, 0.7628, 0.773, 0.7465, 0.8037, 0.7437, 0.7768, 0.7628, 0.773, 0.7708, 0.7989, 0.7489, 0.8259, 0.7465, 0.8037, 0.7708, 0.7989, 0.7775, 0.8202, 0.7628, 0.773, 0.7537, 0.7434, 0.7661, 0.7382, 0.7808, 0.7655, 0.7708, 0.7989, 0.7628, 0.773, 0.7808, 0.7655, 0.7937, 0.7894, 0.7775, 0.8202, 0.7708, 0.7989, 0.7937, 0.7894, 0.8044, 0.809, 0.7825, 0.836, 0.7775, 0.8202, 0.8044, 0.809, 0.8124, 0.8236, 0.1751, 0.0286, 0.1727, 0.01458, 0.2034, 0.01422, 0.2076, 0.02822, 0.1758, 0.04295, 0.1751, 0.0286, 0.2076, 0.02822, 0.209, 0.04257, 0.7439, 0.7113, 0.7337, 0.6779, 0.7502, 0.7086, 0.7537, 0.7434, 0.7439, 0.7113, 0.7502, 0.7086, 0.7661, 0.7382, 0.2076, 0.02822, 0.2034, 0.01422, 0.2314, 0.01368, 0.2373, 0.02764, 0.209, 0.04257, 0.2076, 0.02822, 0.2373, 0.02764, 0.2394, 0.04197, 0.7502, 0.7086, 0.7337, 0.6779, 0.7559, 0.7048, 0.7661, 0.7382, 0.7502, 0.7086, 0.7559, 0.7048, 0.7772, 0.7308, 0.7808, 0.7655, 0.7661, 0.7382, 0.7772, 0.7308, 0.797, 0.7547, 0.7937, 0.7894, 0.7808, 0.7655, 0.797, 0.7547, 0.8143, 0.7756, 0.8044, 0.809, 0.7937, 0.7894, 0.8143, 0.7756, 0.8286, 0.7928, 0.8124, 0.8236, 0.8044, 0.809, 0.8286, 0.7928, 0.8394, 0.8056, 0.797, 0.7547, 0.7772, 0.7308, 0.7867, 0.7213, 0.8107, 0.7409, 0.8143, 0.7756, 0.797, 0.7547, 0.8107, 0.7409, 0.8318, 0.7581, 0.8286, 0.7928, 0.8143, 0.7756, 0.8318, 0.7581, 0.8492, 0.7722, 0.8394, 0.8056, 0.8286, 0.7928, 0.8492, 0.7722, 0.8622, 0.7827, 0.2373, 0.02764, 0.2314, 0.01368, 0.2557, 0.01296, 0.2632, 0.02688, 0.2394, 0.04197, 0.2373, 0.02764, 0.2632, 0.02688, 0.2657, 0.04119, 0.7559, 0.7048, 0.7337, 0.6779, 0.7607, 0.7, 0.7772, 0.7308, 0.7559, 0.7048, 0.7607, 0.7, 0.7867, 0.7213, 0.01506, 0.5273, 0.02131, 0.5133, 0.0487, 0.514, 0.04415, 0.528, 0.01295, 0.5416, 0.01506, 0.5273, 0.04415, 0.528, 0.04261, 0.5423, 0.7607, 0.7, 0.7337, 0.6779, 0.7645, 0.6943, 0.7867, 0.7213, 0.7607, 0.7, 0.7645, 0.6943, 0.7942, 0.7101, 0.8107, 0.7409, 0.7867, 0.7213, 0.7942, 0.7101, 0.8216, 0.7247, 0.8318, 0.7581, 0.8107, 0.7409, 0.8216, 0.7247, 0.8456, 0.7375, 0.8492, 0.7722, 0.8318, 0.7581, 0.8456, 0.7375, 0.8654, 0.748, 0.8622, 0.7827, 0.8492, 0.7722, 0.8654, 0.748, 0.8802, 0.7558, 0.8505, 0.7256, 0.8254, 0.7154, 0.829, 0.7067, 0.8551, 0.7146, 0.8712, 0.7341, 0.8505, 0.7256, 0.8551, 0.7146, 0.8766, 0.7211, 0.8867, 0.7403, 0.8712, 0.7341, 0.8766, 0.7211, 0.8926, 0.7259, 0.06077, 0.5282, 0.06436, 0.5142, 0.07894, 0.5144, 0.07625, 0.5285, 0.05956, 0.5426, 0.06077, 0.5282, 0.07625, 0.5285, 0.07534, 0.5428, 0.7645, 0.6943, 0.7337, 0.6779, 0.7671, 0.688, 0.7659, 0.6911, 0.7968, 0.7037, 0.7659, 0.6911, 0.7671, 0.688, 0.7993, 0.6977, 0.8254, 0.7154, 0.7968, 0.7037, 0.7993, 0.6977, 0.829, 0.7067, 0.07534, 0.5428, 0.07625, 0.5285, 0.1101, 0.5287, 0.1099, 0.543, 0.7671, 0.688, 0.7337, 0.6779, 0.7685, 0.6813, 0.7993, 0.6977, 0.7671, 0.688, 0.7685, 0.6813, 0.8019, 0.6846, 0.829, 0.7067, 0.7993, 0.6977, 0.8019, 0.6846, 0.8328, 0.6876, 0.8551, 0.7146, 0.829, 0.7067, 0.8328, 0.6876, 0.8599, 0.6903, 0.8766, 0.7211, 0.8551, 0.7146, 0.8599, 0.6903, 0.8823, 0.6925, 0.8926, 0.7259, 0.8766, 0.7211, 0.8823, 0.6925, 0.8989, 0.6941, 0.07625, 0.5285, 0.07894, 0.5144, 0.1109, 0.5146, 0.1101, 0.5287, 0.8599, 0.6779, 0.8328, 0.6779, 0.8328, 0.6682, 0.8599, 0.6655, 0.8823, 0.6779, 0.8599, 0.6779, 0.8599, 0.6655, 0.8823, 0.6633, 0.8989, 0.6779, 0.8823, 0.6779, 0.8823, 0.6633, 0.8989, 0.6617, 0.1273, 0.5287, 0.127, 0.5146, 0.1432, 0.5146, 0.1445, 0.5286, 0.1274, 0.543, 0.1273, 0.5287, 0.1445, 0.5286, 0.1449, 0.543, 0.7685, 0.6813, 0.7337, 0.6779, 0.7685, 0.6745, 0.7685, 0.6779, 0.8019, 0.6779, 0.7685, 0.6779, 0.7685, 0.6745, 0.8019, 0.6712, 0.8328, 0.6779, 0.8019, 0.6779, 0.8019, 0.6712, 0.8328, 0.6682, 0.162, 0.5429, 0.1613, 0.5285, 0.178, 0.5284, 0.1791, 0.5427, 0.7685, 0.6745, 0.7337, 0.6779, 0.7671, 0.6678, 0.7678, 0.6711, 0.8006, 0.6646, 0.7678, 0.6711, 0.7671, 0.6678, 0.7993, 0.658, 0.8309, 0.6586, 0.8006, 0.6646, 0.7993, 0.658, 0.829, 0.6491, 0.8575, 0.6534, 0.8309, 0.6586, 0.829, 0.6491, 0.8551, 0.6412, 0.8794, 0.6491, 0.8575, 0.6534, 0.8551, 0.6412, 0.8766, 0.6348, 0.8958, 0.6459, 0.8794, 0.6491, 0.8766, 0.6348, 0.8926, 0.63, 0.1613, 0.5285, 0.159, 0.5144, 0.1748, 0.5143, 0.178, 0.5284, 0.8766, 0.6348, 0.8551, 0.6412, 0.8456, 0.6183, 0.8654, 0.6078, 0.8926, 0.63, 0.8766, 0.6348, 0.8654, 0.6078, 0.8802, 0.6001, 0.178, 0.5284, 0.1748, 0.5143, 0.2044, 0.5138, 0.2094, 0.5278, 0.1791, 0.5427, 0.178, 0.5284, 0.2094, 0.5278, 0.2111, 0.5422, 0.7671, 0.6678, 0.7337, 0.6779, 0.7645, 0.6614, 0.7993, 0.658, 0.7671, 0.6678, 0.7645, 0.6614, 0.7942, 0.6456, 0.829, 0.6491, 0.7993, 0.658, 0.7942, 0.6456, 0.8216, 0.6311, 0.8551, 0.6412, 0.829, 0.6491, 0.8216, 0.6311, 0.8456, 0.6183, 0.7942, 0.6456, 0.7645, 0.6614, 0.7607, 0.6558, 0.7867, 0.6345, 0.8216, 0.6311, 0.7942, 0.6456, 0.7867, 0.6345, 0.8107, 0.6149, 0.8456, 0.6183, 0.8216, 0.6311, 0.8107, 0.6149, 0.8318, 0.5977, 0.8654, 0.6078, 0.8456, 0.6183, 0.8318, 0.5977, 0.8492, 0.5836, 0.8802, 0.6001, 0.8654, 0.6078, 0.8492, 0.5836, 0.8622, 0.5731, 0.2094, 0.5278, 0.2044, 0.5138, 0.2308, 0.5131, 0.2375, 0.5271, 0.2111, 0.5422, 0.2094, 0.5278, 0.2375, 0.5271, 0.2397, 0.5414, 0.7645, 0.6614, 0.7337, 0.6779, 0.7607, 0.6558, 0.8622, 0.5731, 0.8492, 0.5836, 0.8286, 0.563, 0.8394, 0.5502, 0.8704, 0.5667, 0.8622, 0.5731, 0.8394, 0.5502, 0.8461, 0.5424, 0.2397, 0.5414, 0.2375, 0.5271, 0.2611, 0.5261, 0.2638, 0.5404, 0.7607, 0.6558, 0.7337, 0.6779, 0.7559, 0.6509, 0.7867, 0.6345, 0.7607, 0.6558, 0.7559, 0.6509, 0.7772, 0.625, 0.8107, 0.6149, 0.7867, 0.6345, 0.7772, 0.625, 0.797, 0.6011, 0.8318, 0.5977, 0.8107, 0.6149, 0.797, 0.6011, 0.8143, 0.5802, 0.8492, 0.5836, 0.8318, 0.5977, 0.8143, 0.5802, 0.8286, 0.563, 0.7772, 0.625, 0.7559, 0.6509, 0.7502, 0.6471, 0.7661, 0.6175, 0.797, 0.6011, 0.7772, 0.625, 0.7661, 0.6175, 0.7808, 0.5903, 0.8143, 0.5802, 0.797, 0.6011, 0.7808, 0.5903, 0.7937, 0.5664, 0.8286, 0.563, 0.8143, 0.5802, 0.7937, 0.5664, 0.8044, 0.5468, 0.8394, 0.5502, 0.8286, 0.563, 0.8044, 0.5468, 0.8124, 0.5322, 0.2939, 0.02716, 0.3009, 0.01322, 0.3266, 0.01389, 0.3212, 0.02787, 0.2916, 0.04148, 0.2939, 0.02716, 0.3212, 0.02787, 0.3194, 0.0422, 0.7559, 0.6509, 0.7337, 0.6779, 0.7502, 0.6471, 0.8124, 0.5322, 0.8044, 0.5468, 0.7775, 0.5357, 0.7825, 0.5199, 0.3212, 0.02787, 0.3266, 0.01389, 0.3557, 0.01437, 0.3521, 0.02838, 0.3194, 0.0422, 0.3212, 0.02787, 0.3521, 0.02838, 0.3509, 0.04272, 0.7502, 0.6471, 0.7337, 0.6779, 0.7439, 0.6445, 0.7661, 0.6175, 0.7502, 0.6471, 0.7439, 0.6445, 0.7537, 0.6124, 0.7808, 0.5903, 0.7661, 0.6175, 0.7537, 0.6124, 0.7628, 0.5828, 0.7937, 0.5664, 0.7808, 0.5903, 0.7628, 0.5828, 0.7708, 0.5569, 0.8044, 0.5468, 0.7937, 0.5664, 0.7708, 0.5569, 0.7775, 0.5357, 0.7628, 0.5828, 0.7537, 0.6124, 0.7405, 0.6098, 0.7437, 0.579, 0.7708, 0.5569, 0.7628, 0.5828, 0.7437, 0.579, 0.7465, 0.5521, 0.7775, 0.5357, 0.7708, 0.5569, 0.7465, 0.5521, 0.7489, 0.53, 0.7825, 0.5199, 0.7775, 0.5357, 0.7489, 0.53, 0.7508, 0.5135, 0.3521, 0.02838, 0.3557, 0.01437, 0.3869, 0.01465, 0.3853, 0.02868, 0.3509, 0.04272, 0.3521, 0.02838, 0.3853, 0.02868, 0.3847, 0.04303, 0.7439, 0.6445, 0.7337, 0.6779, 0.7372, 0.6432, 0.7537, 0.6124, 0.7439, 0.6445, 0.7372, 0.6432, 0.7405, 0.6098, 0.3853, 0.02868, 0.3869, 0.01465, 0.4193, 0.01472, 0.4196, 0.02875, 0.3847, 0.04303, 0.3853, 0.02868, 0.4196, 0.02875, 0.4197, 0.0431, 0.7372, 0.6432, 0.7337, 0.6779, 0.7303, 0.6432, 0.7405, 0.6098, 0.7372, 0.6432, 0.7303, 0.6432, 0.7271, 0.6098, 0.7437, 0.579, 0.7405, 0.6098, 0.7271, 0.6098, 0.7242, 0.579, 0.7465, 0.5521, 0.7437, 0.579, 0.7242, 0.579, 0.7217, 0.5521, 0.7489, 0.53, 0.7465, 0.5521, 0.7217, 0.5521, 0.7198, 0.53, 0.7508, 0.5135, 0.7489, 0.53, 0.7198, 0.53, 0.7184, 0.5135, 0.7242, 0.579, 0.7271, 0.6098, 0.714, 0.6124, 0.7051, 0.5828, 0.7217, 0.5521, 0.7242, 0.579, 0.7051, 0.5828, 0.6974, 0.5569, 0.7198, 0.53, 0.7217, 0.5521, 0.6974, 0.5569, 0.6912, 0.5357, 0.7184, 0.5135, 0.7198, 0.53, 0.6912, 0.5357, 0.6866, 0.5199, 0.4196, 0.02875, 0.4193, 0.01472, 0.4514, 0.01458, 0.4537, 0.0286, 0.4197, 0.0431, 0.4196, 0.02875, 0.4537, 0.0286, 0.4545, 0.04295, 0.7303, 0.6432, 0.7337, 0.6779, 0.7236, 0.6445, 0.7271, 0.6098, 0.7303, 0.6432, 0.7236, 0.6445, 0.714, 0.6124, 0.4537, 0.0286, 0.4514, 0.01458, 0.482, 0.01422, 0.4862, 0.02822, 0.4545, 0.04295, 0.4537, 0.0286, 0.4862, 0.02822, 0.4876, 0.04257, 0.7236, 0.6445, 0.7337, 0.6779, 0.7173, 0.6471, 0.714, 0.6124, 0.7236, 0.6445, 0.7173, 0.6471, 0.7016, 0.6175, 0.7051, 0.5828, 0.714, 0.6124, 0.7016, 0.6175, 0.6871, 0.5903, 0.6974, 0.5569, 0.7051, 0.5828, 0.6871, 0.5903, 0.6745, 0.5664, 0.6912, 0.5357, 0.6974, 0.5569, 0.6745, 0.5664, 0.6643, 0.5468, 0.6866, 0.5199, 0.6912, 0.5357, 0.6643, 0.5468, 0.6567, 0.5323, 0.6745, 0.5664, 0.6871, 0.5903, 0.671, 0.6011, 0.6539, 0.5802, 0.6643, 0.5468, 0.6745, 0.5664, 0.6539, 0.5802, 0.64, 0.563, 0.6567, 0.5323, 0.6643, 0.5468, 0.64, 0.563, 0.6298, 0.5502, 0.4862, 0.02822, 0.482, 0.01422, 0.51, 0.01368, 0.516, 0.02764, 0.4545, 0.2752, 0.4876, 0.2748, 0.4876, 0.4866, 0.4545, 0.487, 0.4876, 0.04257, 0.4862, 0.02822, 0.516, 0.02764, 0.518, 0.04197, 0.7173, 0.6471, 0.7337, 0.6779, 0.7116, 0.6509, 0.7016, 0.6175, 0.7173, 0.6471, 0.7116, 0.6509, 0.6904, 0.625, 0.6871, 0.5903, 0.7016, 0.6175, 0.6904, 0.625, 0.671, 0.6011, 0.01295, 0.7739, 0.04261, 0.7746, 0.04261, 0.9863, 0.01295, 0.9856, 0.518, 0.04197, 0.516, 0.02764, 0.5418, 0.02688, 0.5443, 0.04119, 0.7116, 0.6509, 0.7337, 0.6779, 0.7068, 0.6558, 0.1791, 0.7749, 0.2111, 0.7744, 0.2111, 0.9862, 0.1791, 0.9867, 0.6904, 0.625, 0.7116, 0.6509, 0.7068, 0.6558, 0.681, 0.6345, 0.1758, 0.2752, 0.209, 0.2748, 0.209, 0.4866, 0.1758, 0.487, 0.671, 0.6011, 0.6904, 0.625, 0.681, 0.6345, 0.6572, 0.6149, 0.07534, 0.775, 0.1099, 0.7753, 0.1099, 0.987, 0.07534, 0.9868, 0.6539, 0.5802, 0.671, 0.6011, 0.6572, 0.6149, 0.6364, 0.5977, 0.7971, 0.2743, 0.8217, 0.2734, 0.8217, 0.4852, 0.7971, 0.4861, 0.64, 0.563, 0.6539, 0.5802, 0.6364, 0.5977, 0.6194, 0.5836, 0.2916, 0.2737, 0.3194, 0.2745, 0.3194, 0.4863, 0.2916, 0.4856, 0.6298, 0.5502, 0.64, 0.563, 0.6194, 0.5836, 0.6069, 0.5731, 0.5702, 0.2744, 0.5995, 0.2751, 0.5995, 0.4869, 0.5702, 0.4862, 0.516, 0.02764, 0.51, 0.01368, 0.5344, 0.01295, 0.5418, 0.02688, 0.1061, 0.2753, 0.1411, 0.2754, 0.1411, 0.4872, 0.1061, 0.4871, 0.6194, 0.5836, 0.6364, 0.5977, 0.6226, 0.6183, 0.6032, 0.6078, 0.1274, 0.7753, 0.1449, 0.7752, 0.1449, 0.987, 0.1274, 0.987, 0.6069, 0.5731, 0.6194, 0.5836, 0.6032, 0.6078, 0.5889, 0.6001, 0.4876, 0.2748, 0.518, 0.2742, 0.518, 0.486, 0.4876, 0.4866, 0.5724, 0.02783, 0.5788, 0.01385, 0.6058, 0.01451, 0.6011, 0.02853, 0.2111, 0.7744, 0.2397, 0.7736, 0.2397, 0.9854, 0.2111, 0.9862, 0.5702, 0.04216, 0.5724, 0.02783, 0.6011, 0.02853, 0.5995, 0.04287, 0.7068, 0.6558, 0.7337, 0.6779, 0.703, 0.6614, 0.01295, 0.2737, 0.04079, 0.2745, 0.04079, 0.4863, 0.01295, 0.4856, 0.681, 0.6345, 0.7068, 0.6558, 0.703, 0.6614, 0.6735, 0.6456, 0.7357, 0.2756, 0.768, 0.2751, 0.768, 0.4869, 0.7357, 0.4874, 0.6572, 0.6149, 0.681, 0.6345, 0.6735, 0.6456, 0.6464, 0.6311, 0.3847, 0.2753, 0.4197, 0.2754, 0.4197, 0.4872, 0.3847, 0.4871, 0.6364, 0.5977, 0.6572, 0.6149, 0.6464, 0.6311, 0.6226, 0.6183, 0.703, 0.6614, 0.7337, 0.6779, 0.7004, 0.6678, 0.5995, 0.2751, 0.6319, 0.2756, 0.6319, 0.4874, 0.5995, 0.4869, 0.6735, 0.6456, 0.703, 0.6614, 0.7004, 0.6678, 0.6684, 0.658, 0.6663, 0.2758, 0.7014, 0.2758, 0.7014, 0.4876, 0.6663, 0.4876, 0.6464, 0.6311, 0.6735, 0.6456, 0.6684, 0.658, 0.6389, 0.6491, 0.04079, 0.2745, 0.07225, 0.275, 0.07225, 0.4868, 0.04079, 0.4863, 0.6226, 0.6183, 0.6464, 0.6311, 0.6389, 0.6491, 0.6132, 0.6412, 0.209, 0.2748, 0.2394, 0.2742, 0.2394, 0.486, 0.209, 0.4866, 0.6032, 0.6078, 0.6226, 0.6183, 0.6132, 0.6412, 0.5921, 0.6348, 0.768, 0.2751, 0.7971, 0.2743, 0.7971, 0.4861, 0.768, 0.4869, 0.5889, 0.6001, 0.6032, 0.6078, 0.5921, 0.6348, 0.5765, 0.63, 0.3194, 0.2745, 0.3509, 0.275, 0.3509, 0.4868, 0.3194, 0.4863, 0.6011, 0.02853, 0.6058, 0.01451, 0.6358, 0.01496, 0.6329, 0.02901, 0.05956, 0.7748, 0.07534, 0.775, 0.07534, 0.9868, 0.05956, 0.9866, 0.5995, 0.04287, 0.6011, 0.02853, 0.6329, 0.02901, 0.6319, 0.04336, 0.5921, 0.6348, 0.6132, 0.6412, 0.6083, 0.6655, 0.5864, 0.6634, 0.7014, 0.2758, 0.7357, 0.2756, 0.7357, 0.4874, 0.7014, 0.4876, 0.5765, 0.63, 0.5921, 0.6348, 0.5864, 0.6634, 0.5702, 0.6617, 0.3509, 0.275, 0.3847, 0.2753, 0.3847, 0.4871, 0.3509, 0.4868, 0.6329, 0.02901, 0.6358, 0.01496, 0.6676, 0.01518, 0.6667, 0.02925, 0.518, 0.2742, 0.5443, 0.2735, 0.5443, 0.4853, 0.518, 0.486, 0.6319, 0.04336, 0.6329, 0.02901, 0.6667, 0.02925, 0.6663, 0.04361, 0.7004, 0.6678, 0.7337, 0.6779, 0.6991, 0.6745, 0.4197, 0.2754, 0.4545, 0.2752, 0.4545, 0.487, 0.4197, 0.4872, 0.6684, 0.658, 0.7004, 0.6678, 0.6991, 0.6745, 0.6658, 0.6712, 0.1411, 0.2754, 0.1758, 0.2752, 0.1758, 0.487, 0.1411, 0.4872, 0.6389, 0.6491, 0.6684, 0.658, 0.6658, 0.6712, 0.6351, 0.6682, 0.2397, 0.7736, 0.2638, 0.7727, 0.2638, 0.9844, 0.2397, 0.9854, 0.6132, 0.6412, 0.6389, 0.6491, 0.6351, 0.6682, 0.6083, 0.6655, 0.2394, 0.2742, 0.2657, 0.2735, 0.2657, 0.4853, 0.2394, 0.486, 0.6658, 0.6712, 0.6991, 0.6745, 0.6991, 0.6813, 0.6658, 0.6846, 0.6351, 0.6682, 0.6658, 0.6712, 0.6658, 0.6846, 0.6351, 0.6876, 0.6083, 0.6655, 0.6351, 0.6682, 0.6351, 0.6876, 0.6083, 0.6903, 0.5864, 0.6634, 0.6083, 0.6655, 0.6083, 0.6903, 0.5864, 0.6925, 0.162, 0.7751, 0.1791, 0.7749, 0.1791, 0.9867, 0.162, 0.9869, 0.5702, 0.6617, 0.5864, 0.6634, 0.5864, 0.6925, 0.5702, 0.6941, 0.6319, 0.2756, 0.6663, 0.2758, 0.6663, 0.4876, 0.6319, 0.4874, 0.6667, 0.02925, 0.6676, 0.01518, 0.7, 0.01518, 0.701, 0.02924, 0.07225, 0.275, 0.1061, 0.2753, 0.1061, 0.4871, 0.07225, 0.4868, 0.6663, 0.04361, 0.6667, 0.02925, 0.701, 0.02924, 0.7014, 0.0436, 0.6991, 0.6745, 0.7337, 0.6779, 0.6991, 0.6813, 0.07225, 0.05785, 0.1061, 0.05816, 0.1061, 0.06816, 0.07225, 0.06786, 0.6319, 0.05849, 0.6663, 0.05873, 0.6663, 0.06874, 0.6319, 0.06849, 0.162, 0.558, 0.1791, 0.5578, 0.1791, 0.5678, 0.162, 0.568, 0.2394, 0.0571, 0.2657, 0.05632, 0.2657, 0.06633, 0.2394, 0.06711, 0.2397, 0.5565, 0.2638, 0.5556, 0.2638, 0.5656, 0.2397, 0.5665, 0.1411, 0.05823, 0.1758, 0.05808, 0.1758, 0.06808, 0.1411, 0.06824, 0.4197, 0.05823, 0.4545, 0.05808, 0.4545, 0.06808, 0.4197, 0.06824, 0.518, 0.0571, 0.5443, 0.05632, 0.5443, 0.06633, 0.518, 0.06711, 0.3509, 0.05785, 0.3847, 0.05816, 0.3847, 0.06816, 0.3509, 0.06786, 0.7014, 0.05873, 0.7357, 0.05847, 0.7357, 0.06847, 0.7014, 0.06873, 0.05956, 0.5577, 0.07534, 0.5579, 0.07534, 0.5679, 0.05956, 0.5677, 0.3194, 0.05733, 0.3509, 0.05785, 0.3509, 0.06786, 0.3194, 0.06734, 0.768, 0.05797, 0.7971, 0.05724, 0.7971, 0.06725, 0.768, 0.06797, 0.209, 0.0577, 0.2394, 0.0571, 0.2394, 0.06711, 0.209, 0.0677, 0.04079, 0.05733, 0.07225, 0.05785, 0.07225, 0.06786, 0.04079, 0.06734, 0.6663, 0.05873, 0.7014, 0.05873, 0.7014, 0.06873, 0.6663, 0.06874, 0.5995, 0.058, 0.6319, 0.05849, 0.6319, 0.06849, 0.5995, 0.06801, 0.3847, 0.05816, 0.4197, 0.05823, 0.4197, 0.06824, 0.3847, 0.06816, 0.7357, 0.05847, 0.768, 0.05797, 0.768, 0.06797, 0.7357, 0.06847, 0.01295, 0.05661, 0.04079, 0.05733, 0.04079, 0.06734, 0.01295, 0.06662, 0.2111, 0.5573, 0.2397, 0.5565, 0.2397, 0.5665, 0.2111, 0.5673, 0.4876, 0.0577, 0.518, 0.0571, 0.518, 0.06711, 0.4876, 0.0677, 0.9364, 0.02808, 0.9364, 0.03809, 0.9286, 0.0381, 0.9286, 0.02809, 0.1061, 0.05816, 0.1411, 0.05823, 0.1411, 0.06824, 0.1061, 0.06816, 0.5702, 0.05729, 0.5995, 0.058, 0.5995, 0.06801, 0.5702, 0.0673, 0.2916, 0.05661, 0.3194, 0.05733, 0.3194, 0.06734, 0.2916, 0.06662, 0.7971, 0.05724, 0.8217, 0.05632, 0.8217, 0.06633, 0.7971, 0.06725, 0.07534, 0.5579, 0.1099, 0.5582, 0.1099, 0.5682, 0.07534, 0.5679, 0.1758, 0.05808, 0.209, 0.0577, 0.209, 0.0677, 0.1758, 0.06808, 0.1791, 0.5578, 0.2111, 0.5573, 0.2111, 0.5673, 0.1791, 0.5678, 0.01295, 0.5568, 0.04261, 0.5575, 0.04261, 0.5675, 0.01295, 0.5668, 0.4545, 0.05808, 0.4876, 0.0577, 0.4876, 0.0677, 0.4545, 0.06808, 0.1099, 0.5582, 0.1274, 0.5582, 0.1274, 0.5682, 0.1099, 0.5682, 0.1099, 0.7753, 0.1274, 0.7753, 0.1274, 0.987, 0.1099, 0.987, 0.8328, 0.6876, 0.8019, 0.6846, 0.8019, 0.6779, 0.8328, 0.6779, 0.8019, 0.6846, 0.7685, 0.6813, 0.7685, 0.6779, 0.8019, 0.6779, 0.1099, 0.543, 0.1101, 0.5287, 0.1273, 0.5287, 0.1274, 0.543, 0.1101, 0.5287, 0.1109, 0.5146, 0.127, 0.5146, 0.1273, 0.5287, 0.8989, 0.6941, 0.8823, 0.6925, 0.8823, 0.6779, 0.8989, 0.6779, 0.8823, 0.6925, 0.8599, 0.6903, 0.8599, 0.6779, 0.8823, 0.6779, 0.8599, 0.6903, 0.8328, 0.6876, 0.8328, 0.6779, 0.8599, 0.6779, 0.4081, 0.8418, 0.4064, 0.8244, 0.4141, 0.8244, 0.4159, 0.8418, 0.1449, 0.7752, 0.162, 0.7751, 0.162, 0.9869, 0.1449, 0.987, 0.1445, 0.5286, 0.1432, 0.5146, 0.159, 0.5144, 0.1613, 0.5285, 0.8989, 0.6617, 0.8823, 0.6633, 0.8794, 0.6491, 0.8958, 0.6459, 0.8823, 0.6633, 0.8599, 0.6655, 0.8575, 0.6534, 0.8794, 0.6491, 0.8599, 0.6655, 0.8328, 0.6682, 0.8309, 0.6586, 0.8575, 0.6534, 0.8328, 0.6682, 0.8019, 0.6712, 0.8006, 0.6646, 0.8309, 0.6586, 0.8019, 0.6712, 0.7685, 0.6745, 0.7678, 0.6711, 0.8006, 0.6646, 0.1449, 0.543, 0.1445, 0.5286, 0.1613, 0.5285, 0.162, 0.5429, 0.3088, 0.5131, 0.3263, 0.5131, 0.3263, 0.9307, 0.3088, 0.9307, 0.9286, 0.02809, 0.9286, 0.0381, 0.9081, 0.03812, 0.9081, 0.02812, 0.5109, 0.8038, 0.5126, 0.7863, 0.5204, 0.7863, 0.5187, 0.8038, 0.4064, 0.8593, 0.4081, 0.8418, 0.4159, 0.8418, 0.4141, 0.8593, 0.5126, 0.7863, 0.5109, 0.7689, 0.5187, 0.7689, 0.5204, 0.7863, 0.3522, 0.5282, 0.3522, 0.5131, 0.36, 0.5131, 0.36, 0.5282, 0.8476, 0.02825, 0.8651, 0.02823, 0.8651, 0.03823, 0.8476, 0.03825, 0.8651, 0.02823, 0.8822, 0.02808, 0.8822, 0.03809, 0.8651, 0.03823, 0.9081, 0.03812, 0.9286, 0.0381, 0.9286, 0.4558, 0.9081, 0.4558, 0.5204, 0.7863, 0.5187, 0.7689, 0.5392, 0.7689, 0.5409, 0.7863, 0.36, 0.5282, 0.36, 0.5131, 0.3805, 0.5131, 0.3805, 0.5282, 0.5187, 0.8038, 0.5204, 0.7863, 0.5409, 0.7863, 0.5392, 0.8038, 0.4604, 0.7864, 0.4586, 0.769, 0.4791, 0.769, 0.4809, 0.7864, 0.4586, 0.8039, 0.4604, 0.7864, 0.4809, 0.7864, 0.4791, 0.8039, 0.2916, 0.5132, 0.3088, 0.5131, 0.3088, 0.9307, 0.2916, 0.9309, 0.36, 0.5382, 0.3805, 0.5382, 0.3805, 0.9559, 0.36, 0.9559, 0.8476, 0.03825, 0.8651, 0.03823, 0.8651, 0.4559, 0.8476, 0.4559, 0.8651, 0.03823, 0.8822, 0.03809, 0.8822, 0.4557, 0.8651, 0.4559, 0.1449, 0.7574, 0.162, 0.7573, 0.162, 0.7751, 0.1449, 0.7752, 0.1099, 0.7575, 0.1274, 0.7574, 0.1274, 0.7753, 0.1099, 0.7753, 0.07225, 0.2572, 0.1061, 0.2575, 0.1061, 0.2753, 0.07225, 0.275, 0.6319, 0.2578, 0.6663, 0.258, 0.6663, 0.2758, 0.6319, 0.2756, 0.162, 0.7573, 0.1791, 0.7571, 0.1791, 0.7749, 0.162, 0.7751, 0.2394, 0.2564, 0.2657, 0.2556, 0.2657, 0.2735, 0.2394, 0.2742, 0.2397, 0.7558, 0.2638, 0.7548, 0.2638, 0.7727, 0.2397, 0.7736, 0.1411, 0.2576, 0.1758, 0.2574, 0.1758, 0.2752, 0.1411, 0.2754, 0.4197, 0.2576, 0.4545, 0.2574, 0.4545, 0.2752, 0.4197, 0.2754, 0.518, 0.2564, 0.5443, 0.2556, 0.5443, 0.2735, 0.518, 0.2742, 0.3509, 0.2572, 0.3847, 0.2575, 0.3847, 0.2753, 0.3509, 0.275, 0.7014, 0.258, 0.7357, 0.2578, 0.7357, 0.2756, 0.7014, 0.2758, 0.05956, 0.757, 0.07534, 0.7572, 0.07534, 0.775, 0.05956, 0.7748, 0.3194, 0.2567, 0.3509, 0.2572, 0.3509, 0.275, 0.3194, 0.2745, 0.768, 0.2573, 0.7971, 0.2565, 0.7971, 0.2743, 0.768, 0.2751, 0.209, 0.257, 0.2394, 0.2564, 0.2394, 0.2742, 0.209, 0.2748, 0.04079, 0.2567, 0.07225, 0.2572, 0.07225, 0.275, 0.04079, 0.2745, 0.6663, 0.258, 0.7014, 0.258, 0.7014, 0.2758, 0.6663, 0.2758, 0.5995, 0.2573, 0.6319, 0.2578, 0.6319, 0.2756, 0.5995, 0.2751, 0.3847, 0.2575, 0.4197, 0.2576, 0.4197, 0.2754, 0.3847, 0.2753, 0.7357, 0.2578, 0.768, 0.2573, 0.768, 0.2751, 0.7357, 0.2756, 0.01295, 0.2559, 0.04079, 0.2567, 0.04079, 0.2745, 0.01295, 0.2737, 0.2111, 0.7566, 0.2397, 0.7558, 0.2397, 0.7736, 0.2111, 0.7744, 0.4876, 0.257, 0.518, 0.2564, 0.518, 0.2742, 0.4876, 0.2748, 0.1274, 0.7574, 0.1449, 0.7574, 0.1449, 0.7752, 0.1274, 0.7753, 0.1061, 0.2575, 0.1411, 0.2576, 0.1411, 0.2754, 0.1061, 0.2753, 0.5702, 0.2566, 0.5995, 0.2573, 0.5995, 0.2751, 0.5702, 0.2744, 0.2916, 0.2559, 0.3194, 0.2567, 0.3194, 0.2745, 0.2916, 0.2737, 0.7971, 0.2565, 0.8217, 0.2556, 0.8217, 0.2734, 0.7971, 0.2743, 0.07534, 0.7572, 0.1099, 0.7575, 0.1099, 0.7753, 0.07534, 0.775, 0.1758, 0.2574, 0.209, 0.257, 0.209, 0.2748, 0.1758, 0.2752, 0.1791, 0.7571, 0.2111, 0.7566, 0.2111, 0.7744, 0.1791, 0.7749, 0.01295, 0.756, 0.04261, 0.7568, 0.04261, 0.7746, 0.01295, 0.7739, 0.4545, 0.2574, 0.4876, 0.257, 0.4876, 0.2748, 0.4545, 0.2752, 0.4545, 0.06808, 0.4876, 0.0677, 0.4876, 0.257, 0.4545, 0.2574, 0.01295, 0.5668, 0.04261, 0.5675, 0.04261, 0.7568, 0.01295, 0.756, 0.1791, 0.5678, 0.2111, 0.5673, 0.2111, 0.7566, 0.1791, 0.7571, 0.1758, 0.06808, 0.209, 0.0677, 0.209, 0.257, 0.1758, 0.2574, 0.07534, 0.5679, 0.1099, 0.5682, 0.1099, 0.7575, 0.07534, 0.7572, 0.7971, 0.06725, 0.8217, 0.06633, 0.8217, 0.2556, 0.7971, 0.2565, 0.2916, 0.06662, 0.3194, 0.06734, 0.3194, 0.2567, 0.2916, 0.2559, 0.5702, 0.0673, 0.5995, 0.06801, 0.5995, 0.2573, 0.5702, 0.2566, 0.1061, 0.06816, 0.1411, 0.06824, 0.1411, 0.2576, 0.1061, 0.2575, 0.1274, 0.5682, 0.1449, 0.5681, 0.1449, 0.7574, 0.1274, 0.7574, 0.4876, 0.0677, 0.518, 0.06711, 0.518, 0.2564, 0.4876, 0.257, 0.2111, 0.5673, 0.2397, 0.5665, 0.2397, 0.7558, 0.2111, 0.7566, 0.01295, 0.06662, 0.04079, 0.06734, 0.04079, 0.2567, 0.01295, 0.2559, 0.7357, 0.06847, 0.768, 0.06797, 0.768, 0.2573, 0.7357, 0.2578, 0.3847, 0.06816, 0.4197, 0.06824, 0.4197, 0.2576, 0.3847, 0.2575, 0.5995, 0.06801, 0.6319, 0.06849, 0.6319, 0.2578, 0.5995, 0.2573, 0.6663, 0.06874, 0.7014, 0.06873, 0.7014, 0.258, 0.6663, 0.258, 0.04079, 0.06734, 0.07225, 0.06786, 0.07225, 0.2572, 0.04079, 0.2567, 0.209, 0.0677, 0.2394, 0.06711, 0.2394, 0.2564, 0.209, 0.257, 0.768, 0.06797, 0.7971, 0.06725, 0.7971, 0.2565, 0.768, 0.2573, 0.3194, 0.06734, 0.3509, 0.06786, 0.3509, 0.2572, 0.3194, 0.2567, 0.05956, 0.5677, 0.07534, 0.5679, 0.07534, 0.7572, 0.05956, 0.757, 0.7014, 0.06873, 0.7357, 0.06847, 0.7357, 0.2578, 0.7014, 0.258, 0.3509, 0.06786, 0.3847, 0.06816, 0.3847, 0.2575, 0.3509, 0.2572, 0.518, 0.06711, 0.5443, 0.06633, 0.5443, 0.2556, 0.518, 0.2564, 0.4197, 0.06824, 0.4545, 0.06808, 0.4545, 0.2574, 0.4197, 0.2576, 0.1411, 0.06824, 0.1758, 0.06808, 0.1758, 0.2574, 0.1411, 0.2576, 0.2397, 0.5665, 0.2638, 0.5656, 0.2638, 0.7548, 0.2397, 0.7558, 0.2394, 0.06711, 0.2657, 0.06633, 0.2657, 0.2556, 0.2394, 0.2564, 0.162, 0.568, 0.1791, 0.5678, 0.1791, 0.7571, 0.162, 0.7573, 0.6319, 0.06849, 0.6663, 0.06874, 0.6663, 0.258, 0.6319, 0.2578, 0.07225, 0.06786, 0.1061, 0.06816, 0.1061, 0.2575, 0.07225, 0.2572, 0.1099, 0.5682, 0.1274, 0.5682, 0.1274, 0.7574, 0.1099, 0.7575, 0.1449, 0.5681, 0.162, 0.568, 0.162, 0.7573, 0.1449, 0.7574, 0.04261, 0.5675, 0.05956, 0.5677, 0.05956, 0.757, 0.04261, 0.7568, 0.4064, 0.5309, 0.4064, 0.5131, 0.4151, 0.5132, 0.4151, 0.531, 0.04261, 0.5575, 0.05956, 0.5577, 0.05956, 0.5677, 0.04261, 0.5675, 0.04261, 0.7746, 0.05956, 0.7748, 0.05956, 0.9866, 0.04261, 0.9863, 0.8216, 0.7247, 0.7942, 0.7101, 0.7968, 0.7037, 0.8254, 0.7154, 0.7942, 0.7101, 0.7645, 0.6943, 0.7659, 0.6911, 0.7968, 0.7037, 0.04261, 0.5423, 0.04415, 0.528, 0.06077, 0.5282, 0.05956, 0.5426, 0.04415, 0.528, 0.0487, 0.514, 0.06436, 0.5142, 0.06077, 0.5282, 0.8802, 0.7558, 0.8654, 0.748, 0.8712, 0.7341, 0.8867, 0.7403, 0.8654, 0.748, 0.8456, 0.7375, 0.8505, 0.7256, 0.8712, 0.7341, 0.8456, 0.7375, 0.8216, 0.7247, 0.8254, 0.7154, 0.8505, 0.7256, 0.9249, 0.5135, 0.9417, 0.5138, 0.9417, 0.7257, 0.9249, 0.7254, 0.485, 0.5135, 0.485, 0.5313, 0.4763, 0.5312, 0.4763, 0.5134, 0.4684, 0.8298, 0.4684, 0.8479, 0.4586, 0.8479, 0.4586, 0.8298, 0.4064, 0.7691, 0.4245, 0.7691, 0.4245, 0.7789, 0.4064, 0.7789, 0.5109, 0.5131, 0.5279, 0.5133, 0.5279, 0.5311, 0.5109, 0.5309, 0.4763, 0.5134, 0.4763, 0.5312, 0.4586, 0.5309, 0.4586, 0.5131, 0.4151, 0.531, 0.4151, 0.5132, 0.4327, 0.5135, 0.4327, 0.5313, 0.4064, 0.7789, 0.4245, 0.7789, 0.4245, 0.7985, 0.4064, 0.7985, 0.5291, 0.8493, 0.5109, 0.8493, 0.5109, 0.8297, 0.5291, 0.8297, 0.4151, 0.531, 0.4327, 0.5313, 0.4327, 0.7432, 0.4151, 0.7429, 0.5109, 0.5309, 0.5279, 0.5311, 0.5279, 0.743, 0.5109, 0.7427, 0.4586, 0.5309, 0.4763, 0.5312, 0.4763, 0.7431, 0.4586, 0.7428, 0.04261, 0.5423, 0.05956, 0.5426, 0.05956, 0.5577, 0.04261, 0.5575, 0.36, 0.5382, 0.36, 0.5282, 0.3805, 0.5282, 0.3805, 0.5382, 0.8651, 0.0131, 0.8822, 0.01296, 0.8822, 0.02808, 0.8651, 0.02823, 0.8476, 0.01312, 0.8651, 0.0131, 0.8651, 0.02823, 0.8476, 0.02825, 0.3522, 0.5383, 0.3522, 0.5282, 0.36, 0.5282, 0.36, 0.5382, 0.9286, 0.01296, 0.9286, 0.02809, 0.9081, 0.02812, 0.9081, 0.01299, 0.1099, 0.543, 0.1274, 0.543, 0.1274, 0.5582, 0.1099, 0.5582, 0.4545, 0.04295, 0.4876, 0.04257, 0.4876, 0.0577, 0.4545, 0.05808, 0.01295, 0.5416, 0.04261, 0.5423, 0.04261, 0.5575, 0.01295, 0.5568, 0.1791, 0.5427, 0.2111, 0.5422, 0.2111, 0.5573, 0.1791, 0.5578, 0.1758, 0.04295, 0.209, 0.04257, 0.209, 0.0577, 0.1758, 0.05808, 0.07534, 0.5428, 0.1099, 0.543, 0.1099, 0.5582, 0.07534, 0.5579, 0.7971, 0.04211, 0.8217, 0.04119, 0.8217, 0.05632, 0.7971, 0.05724, 0.2916, 0.04148, 0.3194, 0.0422, 0.3194, 0.05733, 0.2916, 0.05661, 0.5702, 0.04216, 0.5995, 0.04287, 0.5995, 0.058, 0.5702, 0.05729, 0.1061, 0.04303, 0.1411, 0.0431, 0.1411, 0.05823, 0.1061, 0.05816, 0.9364, 0.01296, 0.9364, 0.02808, 0.9286, 0.02809, 0.9286, 0.01296, 0.4876, 0.04257, 0.518, 0.04197, 0.518, 0.0571, 0.4876, 0.0577, 0.2111, 0.5422, 0.2397, 0.5414, 0.2397, 0.5565, 0.2111, 0.5573, 0.01295, 0.04148, 0.04079, 0.0422, 0.04079, 0.05733, 0.01295, 0.05661, 0.7357, 0.04334, 0.768, 0.04284, 0.768, 0.05797, 0.7357, 0.05847, 0.3847, 0.04303, 0.4197, 0.0431, 0.4197, 0.05823, 0.3847, 0.05816, 0.5995, 0.04287, 0.6319, 0.04336, 0.6319, 0.05849, 0.5995, 0.058, 0.6663, 0.04361, 0.7014, 0.0436, 0.7014, 0.05873, 0.6663, 0.05873, 0.04079, 0.0422, 0.07225, 0.04272, 0.07225, 0.05785, 0.04079, 0.05733, 0.209, 0.04257, 0.2394, 0.04197, 0.2394, 0.0571, 0.209, 0.0577, 0.768, 0.04284, 0.7971, 0.04211, 0.7971, 0.05724, 0.768, 0.05797, 0.3194, 0.0422, 0.3509, 0.04272, 0.3509, 0.05785, 0.3194, 0.05733, 0.05956, 0.5426, 0.07534, 0.5428, 0.07534, 0.5579, 0.05956, 0.5577, 0.7014, 0.0436, 0.7357, 0.04334, 0.7357, 0.05847, 0.7014, 0.05873, 0.3509, 0.04272, 0.3847, 0.04303, 0.3847, 0.05816, 0.3509, 0.05785, 0.518, 0.04197, 0.5443, 0.04119, 0.5443, 0.05632, 0.518, 0.0571, 0.4197, 0.0431, 0.4545, 0.04295, 0.4545, 0.05808, 0.4197, 0.05823, 0.1411, 0.0431, 0.1758, 0.04295, 0.1758, 0.05808, 0.1411, 0.05823, 0.2397, 0.5414, 0.2638, 0.5404, 0.2638, 0.5556, 0.2397, 0.5565, 0.2394, 0.04197, 0.2657, 0.04119, 0.2657, 0.05632, 0.2394, 0.0571, 0.162, 0.5429, 0.1791, 0.5427, 0.1791, 0.5578, 0.162, 0.558, 0.6319, 0.04336, 0.6663, 0.04361, 0.6663, 0.05873, 0.6319, 0.05849, 0.07225, 0.04272, 0.1061, 0.04303, 0.1061, 0.05816, 0.07225, 0.05785])
me_sphere.materials.append(mat_material_003)
me_sphere.materials.append(mat_material_004)
me_sphere.materials.append(mat_material_005)
me_sphere.update()
me_cube_001 = bpy.data.meshes.new('Cube.001')
me_cube_001.from_pydata([(0.7459, -1.102, 0.007294), (0.7459, -1.102, 2.01), (0.7459, 0.5423, 0.007294), (0.7459, 0.5423, 1.226), (1.569, -1.102, 0.007294), (1.569, -1.102, 2.01), (1.569, 0.5423, 0.007294), (1.569, 0.5423, 1.226), (0.7459, 1.578, 0.007294), (0.7459, 1.578, 1.226), (1.569, 1.578, 0.007294), (1.569, 1.578, 1.226), (0.7459, -1.102, 2.07), (0.7459, 0.5423, 1.287), (1.569, -1.102, 2.07), (1.569, 0.5423, 1.287), (0.7459, 1.578, 1.287), (1.569, 1.578, 1.287), (0.7459, -1.366, 2.01), (1.569, -1.366, 2.01), (0.7459, -1.366, 2.07), (1.569, -1.366, 2.07), (1.876, 0.5423, 1.226), (1.876, -1.102, 2.01), (1.876, 1.578, 1.226), (1.876, 0.5423, 1.287), (1.876, -1.102, 2.07), (1.876, 1.578, 1.287), (1.876, -1.366, 2.01), (1.876, -1.366, 2.07), (0.7459, 1.955, 1.226), (1.569, 1.955, 1.226), (0.7459, 1.955, 1.287), (1.569, 1.955, 1.287), (1.876, 1.955, 1.226), (1.876, 1.955, 1.287), (0.5428, -1.102, 2.01), (0.5428, 0.5423, 1.226), (0.5428, -1.102, 2.07), (0.5428, 1.578, 1.226), (0.5428, 0.5423, 1.287), (0.5428, 1.578, 1.287), (0.5428, -1.366, 2.01), (0.5428, -1.366, 2.07), (0.5428, 1.955, 1.226), (0.5428, 1.955, 1.287)], [], [(0, 1, 3, 2), (1, 5, 19, 18), (6, 7, 5, 4), (4, 5, 1, 0), (2, 6, 4, 0), (18, 20, 43, 42), (8, 9, 11, 10), (2, 3, 9, 8), (7, 6, 10, 11), (6, 2, 8, 10), (13, 15, 17, 16), (15, 13, 12, 14), (24, 11, 31, 34), (16, 17, 33, 32), (15, 14, 26, 25), (30, 9, 39, 44), (18, 19, 21, 20), (32, 30, 44, 45), (14, 12, 20, 21), (21, 19, 28, 29), (22, 24, 27, 25), (23, 22, 25, 26), (23, 26, 29, 28), (7, 11, 24, 22), (19, 5, 23, 28), (17, 15, 25, 27), (5, 7, 22, 23), (14, 21, 29, 26), (31, 33, 35, 34), (31, 30, 32, 33), (20, 12, 38, 43), (11, 9, 30, 31), (27, 24, 34, 35), (17, 27, 35, 33), (37, 36, 38, 40), (39, 37, 40, 41), (38, 36, 42, 43), (39, 41, 45, 44), (16, 32, 45, 41), (3, 1, 36, 37), (13, 16, 41, 40), (1, 18, 42, 36), (12, 13, 40, 38), (9, 3, 37, 39)])
me_cube_001.polygons.foreach_set('material_index', [1, 0, 1, 1, 0, 0, 1, 1, 1, 0, 0, 0, 0, 0, 0, 0, 0, 0, 0, 0, 0, 0, 0, 0, 0, 0, 0, 0, 0, 0, 0, 0, 0, 0, 0, 0, 0, 0, 0, 0, 0, 0, 0, 0])
_uv = me_cube_001.uv_layers.new(name='UVMap')
_uv.uv.foreach_set('vector', [1.328e-08, 1.965e-08, 0.3301, -5.272e-09, 0.2009, 0.271, 3.374e-08, 0.271, 0.4061, 0.4852, 0.2704, 0.4852, 0.2704, 0.4417, 0.4061, 0.4417, 0.3301, 0.1707, 0.531, 0.1707, 0.6602, 0.4417, 0.3301, 0.4417, 0.6602, 0.3301, 0.6602, 0.0, 0.7959, 0.0, 0.7959, 0.3301, 0.5752, 0.712, 0.4396, 0.712, 0.4396, 0.4417, 0.5752, 0.4417, 0.8058, 0.7992, 0.7959, 0.7992, 0.7959, 0.7657, 0.8058, 0.7657, 0.7959, 0.7657, 0.7959, 0.5648, 0.9315, 0.5648, 0.9315, 0.7657, 3.374e-08, 0.271, 0.2009, 0.271, 0.2009, 0.4417, 4.663e-08, 0.4417, 0.531, 0.1707, 0.3301, 0.1707, 0.3301, 1.438e-08, 0.531, -7.908e-10, 0.4396, 0.712, 0.5752, 0.712, 0.5752, 0.8823, 0.4396, 0.8823, 0.03348, 0.7685, 0.1692, 0.7685, 0.1692, 0.9382, 0.03348, 0.9382, 0.1692, 0.7685, 0.03348, 0.7685, 0.03348, 0.485, 0.1692, 0.485, 0.2198, 0.9351, 0.2704, 0.9351, 0.2704, 0.9971, 0.2198, 0.9971, 0.03348, 0.9382, 0.1692, 0.9382, 0.1692, 1.0, 0.03348, 1.0, 0.1692, 0.7685, 0.1692, 0.485, 0.2198, 0.485, 0.2198, 0.7685, 0.4061, 0.9971, 0.4061, 0.9351, 0.4396, 0.9351, 0.4396, 0.9971, 0.8058, 0.7992, 0.8058, 0.9349, 0.7959, 0.9349, 0.7959, 0.7992, 0.9315, 0.1863, 0.9415, 0.1863, 0.9415, 0.2198, 0.9315, 0.2198, 0.1692, 0.485, 0.03348, 0.485, 0.03348, 0.4417, 0.1692, 0.4417, 0.7959, 0.9349, 0.8058, 0.9349, 0.8058, 0.9855, 0.7959, 0.9855, 0.7277, 0.6693, 0.6853, 0.8347, 0.6756, 0.8323, 0.718, 0.6669, 0.6698, 0.3747, 0.7277, 0.6693, 0.718, 0.6669, 0.6602, 0.3723, 0.6698, 0.3747, 0.6602, 0.3723, 0.671, 0.3301, 0.6807, 0.3326, 0.2704, 0.7648, 0.2704, 0.9351, 0.2198, 0.9351, 0.2198, 0.7648, 0.2704, 0.4417, 0.2704, 0.4852, 0.2198, 0.4852, 0.2198, 0.4417, 0.1692, 0.9382, 0.1692, 0.7685, 0.2198, 0.7685, 0.2198, 0.9382, 0.2704, 0.4852, 0.2704, 0.7648, 0.2198, 0.7648, 0.2198, 0.4852, 0.1692, 0.485, 0.1692, 0.4417, 0.2198, 0.4417, 0.2198, 0.485, 0.9415, 0.05063, 0.9315, 0.05063, 0.9315, 3.103e-08, 0.9415, 3.178e-08, 0.9415, 0.05063, 0.9415, 0.1863, 0.9315, 0.1863, 0.9315, 0.05063, 0.03348, 0.4417, 0.03348, 0.485, 9.825e-09, 0.485, 9.825e-09, 0.4417, 0.2704, 0.9351, 0.4061, 0.9351, 0.4061, 0.9971, 0.2704, 0.9971, 0.6756, 0.8323, 0.6853, 0.8347, 0.6698, 0.8949, 0.6602, 0.8924, 0.1692, 0.9382, 0.2198, 0.9382, 0.2198, 1.0, 0.1692, 1.0, 0.7959, 0.3392, 0.8537, 0.04465, 0.8633, 0.04218, 0.8055, 0.3368, 0.8383, 0.5046, 0.7959, 0.3392, 0.8055, 0.3368, 0.8479, 0.5022, 0.8633, 0.04218, 0.8537, 0.04465, 0.8429, 0.002472, 0.8525, 1.024e-08, 0.8383, 0.5046, 0.8479, 0.5022, 0.8633, 0.5623, 0.8537, 0.5648, 0.03348, 0.9382, 0.03348, 1.0, 9.825e-09, 1.0, 9.825e-09, 0.9382, 0.4061, 0.7648, 0.4061, 0.4852, 0.4396, 0.4852, 0.4396, 0.7648, 0.03348, 0.7685, 0.03348, 0.9382, 9.825e-09, 0.9382, 9.825e-09, 0.7685, 0.4061, 0.4852, 0.4061, 0.4417, 0.4396, 0.4417, 0.4396, 0.4852, 0.03348, 0.485, 0.03348, 0.7685, 9.825e-09, 0.7685, 9.825e-09, 0.485, 0.4061, 0.9351, 0.4061, 0.7648, 0.4396, 0.7648, 0.4396, 0.9351])
me_cube_001.materials.append(mat_material_001)
me_cube_001.materials.append(mat_material_002)
me_cube_001.update()

# ---- objects
ob_camera = bpy.data.objects.new('Camera', cam_camera)
ob_plane = bpy.data.objects.new('Plane', me_plane)
ob_sphere = bpy.data.objects.new('Sphere', me_sphere)
ob_cube = bpy.data.objects.new('Cube', me_cube_001)
ob_sun = bpy.data.objects.new('Sun', light_sun)
ob_camera_001 = bpy.data.objects.new('Camera.001', cam_camera_001)
ob_camera_002 = bpy.data.objects.new('Camera.002', cam_camera_002)
ob_camera_003 = bpy.data.objects.new('Camera.003', cam_camera_003)

# ---- transforms, parenting, visibility, modifiers, constraints
ob_camera.location = (7.0, -7.0, 7.349)
ob_camera.rotation_euler = (1.047, 0.0, 0.7854)
ob_camera.lock_rotations_4d = False
ob_camera.empty_display_type = 'ARROWS'
ob_camera.color = (0.0, 0.0, 0.0, 0.0)
ob_camera.display_type = 'WIRE'
ob_camera.lineart.crease_threshold = 0.0
ob_plane.location = (0.0, 0.0, 0.0)
ob_plane.scale = (2.0, 2.0, 1.0)
ob_sphere.location = (-0.6485, -0.4465, 3.861)
ob_sphere.rotation_euler = (0.0, -0.0, 1.426)
ob_sphere.scale = (1.0, 1.0, 1.474)
ob_cube.location = (0.0, 0.0, 0.0)
ob_sun.location = (0.0, 0.0, 9.579)
ob_sun.rotation_euler = (0.08087, 0.175, 0.007097)
ob_camera_001.location = (-7.0, -7.0, 7.349)
ob_camera_001.rotation_euler = (1.047, -0.0, -0.7854)
ob_camera_001.lock_rotations_4d = False
ob_camera_001.empty_display_type = 'ARROWS'
ob_camera_001.color = (0.0, 0.0, 0.0, 0.0)
ob_camera_001.display_type = 'WIRE'
ob_camera_001.lineart.crease_threshold = 0.0
ob_camera_002.location = (-7.0, 7.0, 7.349)
ob_camera_002.rotation_euler = (1.047, -0.0, -2.356)
ob_camera_002.lock_rotations_4d = False
ob_camera_002.empty_display_type = 'ARROWS'
ob_camera_002.color = (0.0, 0.0, 0.0, 0.0)
ob_camera_002.display_type = 'WIRE'
ob_camera_002.lineart.crease_threshold = 0.0
ob_camera_003.location = (7.0, 7.0, 7.349)
ob_camera_003.rotation_euler = (1.047, -0.0, -3.927)
ob_camera_003.lock_rotations_4d = False
ob_camera_003.empty_display_type = 'ARROWS'
ob_camera_003.color = (0.0, 0.0, 0.0, 0.0)
ob_camera_003.display_type = 'WIRE'
ob_camera_003.lineart.crease_threshold = 0.0

# ---- collection membership
col_collection.objects.link(ob_camera)
col_collection.objects.link(ob_plane)
col_collection.objects.link(ob_sphere)
col_collection.objects.link(ob_cube)
col_collection.objects.link(ob_sun)
col_collection.objects.link(ob_camera_001)
col_collection.objects.link(ob_camera_002)
col_collection.objects.link(ob_camera_003)

# ---- scene / render settings (as saved in the file)
scene.camera = ob_camera_002
scene.frame_start = 1; scene.frame_end = 250; scene.frame_set(1)
scene.render.engine = 'BLENDER_EEVEE_NEXT'
scene.render.resolution_x = 256
scene.render.resolution_y = 256
bpy.context.view_layer.update()
